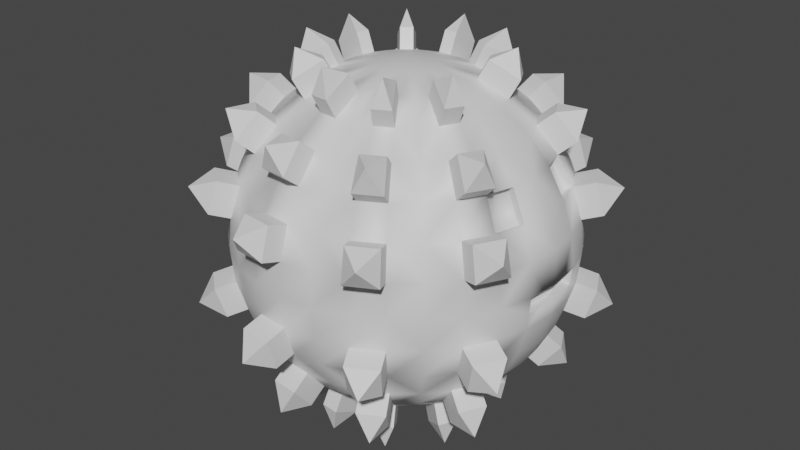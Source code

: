 # Source: ball_spike.blend  (saved by Blender 2.83.18; exported with 4.5.12 LTS)
import bpy
from mathutils import Matrix  # noqa: F401  (used for matrix-valued properties, if any)

bpy.ops.wm.read_factory_settings(use_empty=True)
scene = bpy.context.scene
scene.name = 'Scene'

# ---- materials (node trees are filled in below, after node groups)
mat_main = bpy.data.materials.new('Main')
mat_main.use_transparent_shadow = False
mat_spike = bpy.data.materials.new('Spike')
mat_spike.use_transparent_shadow = False
mat_mouth = bpy.data.materials.new('Mouth')
mat_mouth.use_transparent_shadow = False
mat_eyes = bpy.data.materials.new('Eyes')
mat_eyes.use_transparent_shadow = False

# ---- material node trees
mat_main.use_nodes = True; mat_main.node_tree.nodes.clear()
_N = mat_main.node_tree.nodes; _L = mat_main.node_tree.links
n0 = _N.new('ShaderNodeBsdfPrincipled'); n0.name = 'Principled BSDF'; n0.location = (10, 300)
n0.distribution = 'GGX'
n0.subsurface_method = 'BURLEY'
n0.inputs[3].default_value = 1.45
n0.inputs[27].default_value = (0.0, 0.0, 0.0, 1.0)
n0.inputs[28].default_value = 1.0
n1 = _N.new('ShaderNodeOutputMaterial'); n1.name = 'Material Output'; n1.location = (300, 300)
_L.new(n0.outputs[0], n1.inputs[0])
n1.is_active_output = True
mat_spike.use_nodes = True; mat_spike.node_tree.nodes.clear()
_N = mat_spike.node_tree.nodes; _L = mat_spike.node_tree.links
n0 = _N.new('ShaderNodeBsdfPrincipled'); n0.name = 'Principled BSDF'; n0.location = (10, 300)
n0.distribution = 'GGX'
n0.subsurface_method = 'BURLEY'
n0.inputs[3].default_value = 1.45
n0.inputs[27].default_value = (0.0, 0.0, 0.0, 1.0)
n0.inputs[28].default_value = 1.0
n1 = _N.new('ShaderNodeOutputMaterial'); n1.name = 'Material Output'; n1.location = (300, 300)
_L.new(n0.outputs[0], n1.inputs[0])
n1.is_active_output = True
mat_mouth.use_nodes = True; mat_mouth.node_tree.nodes.clear()
_N = mat_mouth.node_tree.nodes; _L = mat_mouth.node_tree.links
n0 = _N.new('ShaderNodeBsdfPrincipled'); n0.name = 'Principled BSDF'; n0.location = (10, 300)
n0.distribution = 'GGX'
n0.subsurface_method = 'BURLEY'
n0.inputs[3].default_value = 1.45
n0.inputs[27].default_value = (0.0, 0.0, 0.0, 1.0)
n0.inputs[28].default_value = 1.0
n1 = _N.new('ShaderNodeOutputMaterial'); n1.name = 'Material Output'; n1.location = (300, 300)
_L.new(n0.outputs[0], n1.inputs[0])
n1.is_active_output = True
mat_eyes.use_nodes = True; mat_eyes.node_tree.nodes.clear()
_N = mat_eyes.node_tree.nodes; _L = mat_eyes.node_tree.links
n0 = _N.new('ShaderNodeBsdfPrincipled'); n0.name = 'Principled BSDF'; n0.location = (10, 300)
n0.distribution = 'GGX'
n0.subsurface_method = 'BURLEY'
n0.inputs[3].default_value = 1.45
n0.inputs[27].default_value = (0.0, 0.0, 0.0, 1.0)
n0.inputs[28].default_value = 1.0
n1 = _N.new('ShaderNodeOutputMaterial'); n1.name = 'Material Output'; n1.location = (300, 300)
_L.new(n0.outputs[0], n1.inputs[0])
n1.is_active_output = True

# ---- world
world_world = bpy.data.worlds.new('World'); scene.world = world_world
world_world.use_nodes = True; world_world.node_tree.nodes.clear()
_N = world_world.node_tree.nodes; _L = world_world.node_tree.links
n0 = _N.new('ShaderNodeOutputWorld'); n0.name = 'World Output'; n0.location = (300, 300)
n1 = _N.new('ShaderNodeBackground'); n1.name = 'Background'; n1.location = (10, 300)
n1.inputs[0].default_value = (0.05088, 0.05088, 0.05088, 1.0)
_L.new(n1.outputs[0], n0.inputs[0])
n0.is_active_output = True
world_world.color = (0.05088, 0.05088, 0.05088)
world_world.use_sun_shadow = False
world_world.sun_shadow_jitter_overblur = 0.0

# ---- meshes
me_sphere = bpy.data.meshes.new('Sphere')
me_sphere.from_pydata([(-0.3753, -0.9061, -0.1951), (-0.3827, -0.9239, 7.55e-08), (-0.3753, -0.9061, 0.1951), (-0.3536, -0.8536, 0.3827), (-0.3182, -0.7682, 0.5556), (-0.2706, -0.6533, 0.7071), (-0.2126, -0.5133, 0.8315), (-0.1464, -0.3536, 0.9239), (-0.07466, -0.1802, 0.9808), (-0.03806, -0.1913, 0.9808), (-0.08044, -0.4341, 1.034), (-0.1142, -0.6036, 0.9414), (-0.1474, -0.7897, 0.786), (-0.1717, -0.9116, 0.6345), (-0.1919, -1.025, 0.4187), (-0.203, -1.081, 0.2311), (-0.1951, -0.9808, 7.55e-08), (-0.203, -1.081, -0.2311), (-0.1919, -1.025, -0.4187), (-0.1717, -0.9116, -0.6345), (-0.1474, -0.7897, -0.786), (-0.1142, -0.6036, -0.9414), (-0.08044, -0.4341, -1.034), (-0.03806, -0.1913, -0.9808), (3.964e-09, -0.1951, -0.9808), (-0.005786, -0.4414, -1.034), (-0.005786, -0.6143, -0.9414), (-0.00947, -0.8033, -0.786), (-0.009471, -0.9276, -0.6345), (-0.01171, -1.043, -0.4187), (-0.01171, -1.1, -0.2311), (-1.003e-07, -1.0, 7.55e-08), (-0.01171, -1.1, 0.2311), (-0.01171, -1.043, 0.4187), (-0.009471, -0.9276, 0.6345), (-0.00947, -0.8033, 0.786), (-0.005786, -0.6143, 0.9414), (-0.005786, -0.4414, 1.034), (-7.212e-09, -0.1951, 0.9808), (0.03806, -0.1913, 0.9808), (0.07466, -0.3753, 0.9239), (0.1084, -0.5449, 0.8315), (0.1379, -0.6935, 0.7071), (0.1622, -0.8155, 0.5556), (0.1802, -0.9061, 0.3827), (0.1913, -0.9619, 0.1951), (0.1951, -0.9808, 7.55e-08), (0.1913, -0.9619, -0.1951), (0.1802, -0.9061, -0.3827), (0.1622, -0.8155, -0.5556), (0.1379, -0.6935, -0.7071), (0.1084, -0.5449, -0.8315), (0.07466, -0.3753, -0.9239), (0.03806, -0.1913, -0.9808), (0.07466, -0.1802, -0.9808), (0.1743, -0.4056, -1.034), (0.2404, -0.5653, -0.9414), (0.3161, -0.7385, -0.786), (0.3637, -0.8534, -0.6345), (0.4099, -0.9589, -0.4187), (0.4316, -1.011, -0.2311), (0.3827, -0.9239, 7.55e-08), (0.4316, -1.011, 0.2311), (0.4099, -0.9589, 0.4187), (0.3637, -0.8534, 0.6345), (0.3161, -0.7385, 0.786), (0.2404, -0.5653, 0.9414), (0.1743, -0.4056, 1.034), (0.07466, -0.1802, 0.9808), (0.1084, -0.1622, 0.9808), (0.2404, -0.3702, 1.034), (0.3365, -0.514, 0.9414), (0.4384, -0.6731, 0.786), (0.5075, -0.7766, 0.6345), (0.5696, -0.8735, 0.4187), (0.6012, -0.9208, 0.2311), (0.5556, -0.8315, 7.55e-08), (0.6012, -0.9208, -0.2311), (0.5696, -0.8735, -0.4187), (0.5075, -0.7766, -0.6345), (0.4384, -0.6731, -0.786), (0.3365, -0.514, -0.9414), (0.2404, -0.3702, -1.034), (0.1084, -0.1622, -0.9808), (0.1379, -0.138, -0.9808), (0.2706, -0.2706, -0.9239), (0.3928, -0.3928, -0.8315), (0.5, -0.5, -0.7071), (0.5879, -0.5879, -0.5556), (0.6533, -0.6533, -0.3827), (0.6935, -0.6935, -0.1951), (0.7071, -0.7071, 7.55e-08), (0.6935, -0.6935, 0.1951), (0.6533, -0.6533, 0.3827), (0.5879, -0.5879, 0.5556), (0.5, -0.5, 0.7071), (0.3928, -0.3928, 0.8315), (0.2706, -0.2706, 0.9239), (0.1379, -0.138, 0.9808), (0.1622, -0.1084, 0.9808), (0.3702, -0.2404, 1.034), (0.514, -0.3365, 0.9414), (0.6731, -0.4384, 0.786), (0.7766, -0.5075, 0.6345), (0.8735, -0.5696, 0.4187), (0.9208, -0.6012, 0.2311), (0.8315, -0.5556, 7.55e-08), (0.9208, -0.6012, -0.2311), (0.8735, -0.5696, -0.4187), (0.7766, -0.5075, -0.6345), (0.6731, -0.4384, -0.786), (0.514, -0.3365, -0.9414), (0.3702, -0.2404, -1.034), (0.1622, -0.1084, -0.9808), (0.1802, -0.07466, -0.9808), (0.4056, -0.1743, -1.034), (0.5653, -0.2404, -0.9414), (0.7385, -0.3161, -0.786), (0.8534, -0.3637, -0.6345), (0.9589, -0.4099, -0.4187), (1.011, -0.4316, -0.2311), (0.9239, -0.3827, 7.55e-08), (1.011, -0.4316, 0.2311), (0.9589, -0.4099, 0.4187), (0.8534, -0.3637, 0.6345), (0.7385, -0.3161, 0.786), (0.5653, -0.2404, 0.9414), (0.4056, -0.1743, 1.034), (0.1802, -0.07466, 0.9808), (0.1913, -0.03806, 0.9808), (0.3753, -0.07466, 0.9239), (0.5449, -0.1084, 0.8315), (0.6935, -0.138, 0.7071), (0.8155, -0.1622, 0.5556), (0.9061, -0.1802, 0.3827), (0.9619, -0.1913, 0.1951), (0.9808, -0.1951, 7.55e-08), (0.9619, -0.1913, -0.1951), (0.9061, -0.1802, -0.3827), (0.8155, -0.1622, -0.5556), (0.6935, -0.138, -0.7071), (0.5449, -0.1084, -0.8315), (0.3753, -0.07466, -0.9239), (0.1913, -0.03806, -0.9808), (0.1951, -3.08e-07, -0.9808), (0.3827, -3.043e-07, -0.9239), (0.5556, -3.415e-07, -0.8315), (0.7071, -3.192e-07, -0.7071), (0.8315, -3.341e-07, -0.5556), (0.9239, -2.298e-07, -0.3827), (0.9808, -3.937e-07, -0.1951), (1.0, -3.788e-07, 7.55e-08), (0.9808, -3.937e-07, 0.1951), (0.9239, -2.745e-07, 0.3827), (0.8315, -3.341e-07, 0.5556), (0.7071, -3.192e-07, 0.7071), (0.5556, -3.117e-07, 0.8315), (0.3827, -3.192e-07, 0.9239), (0.1951, -3.266e-07, 0.9808), (-0.2126, -0.5133, -0.8315), (-0.07466, -0.1802, -0.9808), (-0.3536, -0.8536, -0.3827), (-0.2706, -0.6533, -0.7071), (-0.3182, -0.7682, -0.5556), (-0.1464, -0.3536, -0.9239), (-0.6207, -0.9078, -0.2311), (-0.5556, -0.8315, 7.55e-08), (-0.6207, -0.9078, 0.2311), (-0.589, -0.8605, 0.4187), (-0.5232, -0.766, 0.6345), (-0.4541, -0.6626, 0.786), (-0.3461, -0.5076, 0.9414), (-0.2501, -0.3638, 1.034), (-0.1084, -0.1622, 0.9808), (-0.3461, -0.5076, -0.9414), (-0.1084, -0.1622, -0.9808), (-0.589, -0.8605, -0.4187), (-0.4541, -0.6626, -0.786), (-0.5232, -0.766, -0.6345), (-0.2501, -0.3638, -1.034), (-0.7693, -0.7858, -0.2311), (-0.7071, -0.7071, 7.55e-08), (-0.7693, -0.7858, 0.2311), (-0.729, -0.7456, 0.4187), (-0.6492, -0.6626, 0.6345), (-0.5613, -0.5747, 0.786), (-0.4303, -0.4385, 0.9414), (-0.308, -0.3162, 1.034), (-0.1379, -0.138, 0.9808), (-0.4303, -0.4385, -0.9414), (-0.1379, -0.1379, -0.9808), (-0.729, -0.7456, -0.4187), (-0.5613, -0.5747, -0.786), (-0.6492, -0.6626, -0.6345), (-0.308, -0.3162, -1.034), (-0.8155, -0.5449, -0.1951), (-0.8315, -0.5556, 7.55e-08), (-0.8155, -0.5449, 0.1951), (-0.7682, -0.5133, 0.3827), (-0.6913, -0.4619, 0.5556), (-0.5879, -0.3928, 0.7071), (-0.4619, -0.3087, 0.8315), (-0.3182, -0.2126, 0.9239), (-0.1622, -0.1084, 0.9808), (-0.4619, -0.3087, -0.8315), (-0.1622, -0.1084, -0.9808), (-0.7682, -0.5133, -0.3827), (-0.5879, -0.3928, -0.7071), (-0.6913, -0.4619, -0.5556), (-0.3182, -0.2126, -0.9239), (-1.02, -0.41, -0.2311), (-0.9239, -0.3827, 7.55e-08), (-1.02, -0.41, 0.2311), (-0.9678, -0.3882, 0.4187), (-0.8606, -0.3462, 0.6345), (-0.7457, -0.2986, 0.786), (-0.5698, -0.2297, 0.9414), (-0.41, -0.1636, 1.034), (-0.1802, -0.07466, 0.9808), (-3.01e-07, -4.505e-07, 1.0), (-0.5698, -0.2297, -0.9414), (-0.1802, -0.07466, -0.9808), (-0.9678, -0.3882, -0.4187), (-0.7457, -0.2986, -0.786), (-0.8606, -0.3462, -0.6345), (-0.41, -0.1636, -1.034), (-1.076, -0.226, -0.2311), (-0.9808, -0.1951, 7.55e-08), (-1.076, -0.226, 0.2311), (-1.02, -0.2149, 0.4187), (-0.908, -0.1903, 0.6345), (-0.786, -0.166, 0.786), (-0.6014, -0.1255, 0.9414), (-0.4318, -0.09179, 1.034), (-0.1913, -0.03806, 0.9808), (-0.6014, -0.1255, -0.9414), (-0.1913, -0.03806, -0.9808), (-1.02, -0.2149, -0.4187), (-0.786, -0.166, -0.786), (-0.908, -0.1903, -0.6345), (-0.4318, -0.09179, -1.034), (-0.9808, -9.567e-08, -0.1951), (-1.0, -1.404e-07, 7.55e-08), (-0.9808, -9.567e-08, 0.1951), (-0.9239, -3.192e-07, 0.3827), (-0.8315, -1.404e-07, 0.5556), (-0.7071, -1.851e-07, 0.7071), (-0.5556, -2.819e-07, 0.8315), (-0.3827, -2.819e-07, 0.9239), (-0.1951, -3.117e-07, 0.9808), (-0.5556, -2.596e-07, -0.8315), (-0.1951, -3.155e-07, -0.9808), (-0.9239, -3.192e-07, -0.3827), (-0.7071, -1.851e-07, -0.7071), (-0.8315, -1.404e-07, -0.5556), (-0.3827, -2.521e-07, -0.9239), (0.0, -3.258e-07, -1.0), (0.5161, -0.2758, 1.098), (0.2758, -0.5161, 1.098), (-0.05736, -0.5823, 1.098), (-0.3712, -0.4523, 1.098), (-0.56, -0.1699, 1.098), (0.8459, -0.4522, 0.7895), (0.5161, -0.2758, -1.098), (0.8459, -0.4522, -0.7895), (0.2758, -0.5161, -1.098), (-0.05736, -0.5823, -1.098), (-0.3712, -0.4523, -1.098), (-0.56, -0.1699, -1.098), (0.4522, -0.8459, -0.7895), (-0.09402, -0.9546, -0.7895), (-0.6085, -0.7415, -0.7895), (-0.9179, -0.2784, -0.7895), (0.4522, -0.8459, 0.7895), (-0.09402, -0.9546, 0.7895), (-0.6085, -0.7415, 0.7895), (-0.9179, -0.2784, 0.7895), (-1.136, -0.3446, 0.3611), (-1.136, -0.3446, -0.3611), (-0.7531, -0.9176, -0.3611), (-0.7531, -0.9176, 0.3611), (-0.1164, -1.181, 0.3611), (-0.1164, -1.181, -0.3611), (0.5596, -1.047, -0.3611), (0.5596, -1.047, 0.3611), (1.047, -0.5596, 0.3611), (1.047, -0.5596, -0.3611), (-0.4619, -0.6913, -0.5556), (-0.3928, -0.5879, -0.7071), (-0.3087, -0.4619, -0.8315), (-0.2126, -0.3182, -0.9239), (6.357e-08, -0.9239, -0.3827), (-0.1802, -0.9061, -0.3827), (2.632e-08, -0.5556, 0.8315), (-0.1084, -0.5449, 0.8315), (-8.544e-08, -0.8315, -0.5556), (-0.1622, -0.8155, -0.5556), (-2.584e-08, -0.7071, 0.7071), (-0.1379, -0.6935, 0.7071), (-2.584e-08, -0.7071, -0.7071), (-0.1379, -0.6935, -0.7071), (-8.544e-08, -0.8315, 0.5556), (-0.1622, -0.8155, 0.5556), (-1.094e-08, -0.5556, -0.8315), (-0.1084, -0.5449, -0.8315), (6.357e-08, -0.9239, 0.3827), (-0.1802, -0.9061, 0.3827), (3.964e-09, -0.3827, -0.9239), (-0.07466, -0.3753, -0.9239), (-8.544e-08, -0.9808, 0.1951), (-0.1913, -0.9619, 0.1951), (-0.1913, -0.9619, -0.1951), (-8.544e-08, -0.9808, -0.1951), (-0.07466, -0.3753, 0.9239), (4.122e-08, -0.3827, 0.9239), (-0.3928, -0.5879, 0.7071), (-0.4619, -0.6913, 0.5556), (0.2126, -0.5133, 0.8315), (0.3087, -0.4619, 0.8315), (0.3536, -0.8536, -0.3827), (0.5133, -0.7682, -0.3827), (0.1464, -0.3536, 0.9239), (0.2126, -0.3182, 0.9239), (0.3753, -0.9061, -0.1951), (0.5449, -0.8155, -0.1951), (0.3753, -0.9061, 0.1951), (0.5449, -0.8155, 0.1951), (0.1464, -0.3536, -0.9239), (0.2126, -0.3182, -0.9239), (0.3536, -0.8536, 0.3827), (0.5133, -0.7682, 0.3827), (0.2126, -0.5133, -0.8315), (0.3087, -0.4619, -0.8315), (0.3928, -0.5879, 0.7071), (0.2706, -0.6533, 0.7071), (0.3182, -0.7682, 0.5556), (0.4619, -0.6913, 0.5556), (0.4619, -0.6913, -0.5556), (0.3182, -0.7682, -0.5556), (0.2706, -0.6533, -0.7071), (0.3928, -0.5879, -0.7071), (0.9061, -0.3753, -0.1951), (0.8155, -0.5449, -0.1951), (0.3536, -0.1464, 0.9239), (0.3182, -0.2126, 0.9239), (0.8536, -0.3536, -0.3827), (0.7682, -0.5133, -0.3827), (0.5133, -0.2126, 0.8315), (0.4619, -0.3087, 0.8315), (0.7682, -0.3182, -0.5556), (0.6913, -0.4619, -0.5556), (0.6533, -0.2706, 0.7071), (0.5879, -0.3928, 0.7071), (0.6533, -0.2706, -0.7071), (0.5879, -0.3928, -0.7071), (0.7682, -0.3182, 0.5556), (0.6913, -0.4619, 0.5556), (0.5133, -0.2126, -0.8315), (0.4619, -0.3087, -0.8315), (0.8536, -0.3536, 0.3827), (0.7682, -0.5133, 0.3827), (0.3536, -0.1464, -0.9239), (0.3182, -0.2126, -0.9239), (0.9061, -0.3753, 0.1951), (0.8155, -0.5449, 0.1951), (-0.5449, -0.8155, -0.1951), (-0.5133, -0.7682, -0.3827), (-0.5133, -0.7682, 0.3827), (-0.5449, -0.8155, 0.1951), (-0.2126, -0.3182, 0.9239), (-0.3087, -0.4619, 0.8315), (-0.5879, -0.5879, -0.5556), (-0.5, -0.5, -0.7071), (-0.3928, -0.3928, -0.8315), (-0.2706, -0.2706, -0.9239), (-0.5, -0.5, 0.7071), (-0.5879, -0.5879, 0.5556), (-0.6935, -0.6935, -0.1951), (-0.6533, -0.6533, -0.3827), (-0.6533, -0.6533, 0.3827), (-0.6935, -0.6935, 0.1951), (-0.2706, -0.2706, 0.9239), (-0.3928, -0.3928, 0.8315), (-0.7682, -0.3182, -0.5556), (-0.6533, -0.2706, -0.7071), (-0.5133, -0.2126, -0.8315), (-0.3536, -0.1464, -0.9239), (-0.6533, -0.2706, 0.7071), (-0.7682, -0.3182, 0.5556), (-0.9061, -0.3753, -0.1951), (-0.8536, -0.3536, -0.3827), (-0.8536, -0.3536, 0.3827), (-0.9061, -0.3753, 0.1951), (-0.3536, -0.1464, 0.9239), (-0.5133, -0.2126, 0.8315), (-0.8155, -0.1622, -0.5556), (-0.6935, -0.1379, -0.7071), (-0.5449, -0.1084, -0.8315), (-0.3753, -0.07466, -0.9239), (-0.6935, -0.1379, 0.7071), (-0.8155, -0.1622, 0.5556), (-0.9619, -0.1913, -0.1951), (-0.9061, -0.1802, -0.3827), (-0.9061, -0.1802, 0.3827), (-0.9619, -0.1913, 0.1951), (-0.3753, -0.07466, 0.9239), (-0.5449, -0.1084, 0.8315), (0.7733, -0.1494, 0.5321), (0.7259, -0.3054, 0.5321), (0.8113, -0.3407, 0.3592), (0.8639, -0.1674, 0.3592), (0.9904, -0.09755, 7.55e-08), (0.9714, -0.09567, -0.1951), (0.9714, -0.1932, -0.09755), (0.9904, -3.862e-07, -0.09755), (0.9809, -0.09661, -0.09755), (0.9409, -0.09267, 0.004878), (0.9313, -0.1902, 0.004878), (0.9505, 0.0, 0.004878), (0.9218, -0.1883, -0.09267), (0.9409, 0.0, -0.09267), (0.9314, -0.09173, -0.09267)], [], [(1, 365, 0), (8, 369, 7), (256, 160, 175), (7, 370, 6), (0, 366, 161), (6, 315, 5), (163, 366, 287), (4, 315, 316), (163, 288, 162), (4, 367, 3), (159, 288, 289), (2, 367, 368), (302, 5, 4), (311, 161, 292), (159, 290, 164), (298, 6, 5), (311, 1, 0), (256, 23, 160), (313, 6, 294), (310, 1, 16), (23, 164, 160), (160, 290, 175), (9, 7, 313), (310, 3, 2), (308, 159, 164), (9, 219, 8), (300, 159, 304), (302, 3, 306), (296, 162, 300), (296, 161, 163), (29, 30, 282), (11, 36, 259), (295, 292, 296), (297, 294, 298), (19, 20, 270), (12, 13, 274), (299, 304, 303), (301, 306, 305), (21, 22, 266), (14, 15, 281), (307, 23, 24), (309, 16, 31), (38, 219, 9), (256, 24, 23), (31, 311, 312), (38, 313, 314), (49, 291, 295), (41, 314, 293), (47, 291, 48), (39, 314, 40), (46, 312, 47), (256, 53, 24), (39, 219, 38), (45, 31, 46), (53, 307, 24), (45, 305, 309), (51, 307, 52), (43, 305, 44), (51, 299, 303), (42, 301, 43), (49, 299, 50), (42, 293, 297), (68, 40, 321), (323, 48, 319), (321, 41, 317), (338, 48, 49), (317, 42, 334), (338, 50, 339), (334, 43, 335), (339, 51, 331), (335, 44, 329), (331, 52, 327), (325, 44, 45), (54, 52, 53), (325, 46, 61), (68, 219, 39), (256, 54, 53), (61, 47, 323), (318, 334, 333), (337, 319, 338), (70, 67, 258), (78, 77, 283), (69, 321, 322), (76, 323, 324), (256, 83, 54), (69, 219, 68), (326, 61, 76), (328, 54, 83), (74, 63, 284), (81, 56, 265), (336, 329, 330), (332, 339, 331), (72, 65, 273), (80, 79, 269), (90, 76, 324), (98, 322, 97), (90, 320, 89), (97, 318, 96), (88, 320, 337), (95, 318, 333), (88, 340, 87), (94, 333, 336), (86, 340, 332), (94, 330, 93), (86, 328, 85), (92, 330, 326), (84, 328, 83), (92, 76, 91), (98, 219, 69), (256, 84, 83), (350, 87, 354), (348, 95, 352), (346, 88, 350), (344, 96, 348), (342, 89, 346), (99, 97, 344), (106, 90, 342), (256, 113, 84), (99, 219, 98), (364, 91, 106), (113, 85, 84), (364, 93, 92), (358, 85, 362), (356, 93, 360), (358, 87, 86), (352, 94, 356), (128, 219, 99), (256, 114, 113), (341, 106, 342), (128, 344, 343), (119, 120, 286), (100, 101, 257), (349, 346, 350), (347, 352, 351), (110, 117, 264), (102, 103, 262), (357, 354, 358), (355, 360, 359), (112, 115, 263), (104, 105, 285), (361, 113, 114), (363, 106, 121), (132, 355, 133), (139, 353, 140), (131, 351, 132), (139, 345, 349), (131, 343, 347), (137, 345, 138), (129, 343, 130), (413, 121, 341), (256, 143, 114), (129, 219, 128), (135, 121, 136), (142, 114, 143), (135, 359, 363), (142, 357, 361), (133, 410, 134), (140, 357, 141), (144, 142, 143), (135, 136, 411), (158, 219, 129), (256, 144, 143), (411, 418, 151), (157, 129, 130), (412, 137, 138), (157, 131, 156), (148, 138, 139), (156, 132, 155), (148, 140, 147), (154, 132, 133), (146, 140, 141), (154, 134, 153), (146, 142, 145), (152, 134, 135), (8, 219, 173), (2, 166, 1), (179, 174, 267), (183, 182, 280), (166, 377, 365), (290, 190, 175), (316, 379, 367), (166, 380, 181), (256, 175, 190), (184, 169, 275), (180, 191, 279), (173, 219, 188), (315, 382, 375), (287, 378, 371), (177, 178, 271), (173, 381, 369), (288, 373, 289), (172, 187, 260), (374, 205, 190), (380, 198, 197), (256, 190, 205), (380, 196, 181), (375, 201, 200), (188, 219, 203), (181, 195, 377), (188, 202, 381), (376, 200, 199), (371, 207, 372), (381, 201, 382), (376, 198, 379), (372, 204, 373), (377, 206, 378), (374, 204, 209), (371, 206, 208), (199, 387, 388), (207, 383, 384), (202, 394, 201), (199, 391, 198), (207, 385, 204), (195, 390, 206), (209, 385, 386), (208, 390, 383), (205, 386, 221), (197, 391, 392), (256, 205, 221), (197, 211, 196), (200, 394, 387), (203, 219, 218), (196, 389, 195), (203, 393, 202), (229, 228, 277), (256, 221, 236), (392, 227, 211), (387, 406, 399), (218, 219, 234), (211, 401, 389), (393, 234, 405), (231, 230, 276), (238, 223, 272), (232, 216, 261), (388, 403, 391), (384, 397, 385), (210, 226, 278), (240, 225, 268), (383, 402, 395), (386, 236, 221), (395, 253, 396), (405, 247, 406), (400, 244, 403), (397, 253, 250), (401, 252, 402), (398, 250, 255), (395, 252, 254), (398, 251, 236), (404, 244, 243), (256, 236, 251), (404, 242, 227), (399, 247, 246), (234, 219, 249), (401, 242, 241), (405, 249, 248), (399, 245, 400), (126, 127, 257), (101, 126, 257), (127, 100, 257), (66, 71, 258), (67, 66, 258), (71, 70, 258), (10, 11, 259), (37, 10, 259), (36, 37, 259), (187, 186, 260), (171, 172, 260), (186, 171, 260), (216, 217, 261), (233, 232, 261), (217, 233, 261), (124, 125, 262), (103, 124, 262), (125, 102, 262), (116, 111, 263), (111, 112, 263), (115, 116, 263), (118, 109, 264), (109, 110, 264), (117, 118, 264), (55, 82, 265), (56, 55, 265), (82, 81, 265), (25, 26, 266), (22, 25, 266), (26, 21, 266), (174, 189, 267), (189, 194, 267), (194, 179, 267), (220, 235, 268), (235, 240, 268), (225, 220, 268), (79, 58, 269), (58, 57, 269), (57, 80, 269), (27, 28, 270), (20, 27, 270), (28, 19, 270), (178, 193, 271), (193, 192, 271), (192, 177, 271), (239, 238, 272), (223, 224, 272), (224, 239, 272), (65, 64, 273), (73, 72, 273), (64, 73, 273), (13, 34, 274), (35, 12, 274), (34, 35, 274), (185, 184, 275), (170, 185, 275), (169, 170, 275), (214, 215, 276), (215, 231, 276), (230, 214, 276), (213, 229, 277), (212, 213, 277), (228, 212, 277), (226, 237, 278), (222, 210, 278), (237, 222, 278), (176, 165, 279), (165, 180, 279), (191, 176, 279), (168, 183, 280), (167, 168, 280), (182, 167, 280), (15, 32, 281), (33, 14, 281), (32, 33, 281), (17, 18, 282), (30, 17, 282), (18, 29, 282), (60, 59, 283), (77, 60, 283), (59, 78, 283), (62, 75, 284), (75, 74, 284), (63, 62, 284), (123, 104, 285), (122, 123, 285), (105, 122, 285), (108, 119, 286), (120, 107, 286), (107, 108, 286), (177, 287, 178), (174, 290, 289), (29, 292, 291), (11, 293, 36), (28, 296, 19), (12, 297, 298), (20, 299, 27), (13, 301, 34), (26, 304, 21), (33, 306, 14), (22, 307, 25), (15, 309, 32), (17, 312, 311), (37, 313, 10), (11, 313, 294), (12, 302, 13), (170, 316, 315), (15, 306, 310), (17, 292, 18), (19, 300, 20), (21, 308, 22), (25, 303, 26), (27, 295, 28), (29, 312, 30), (32, 305, 33), (35, 301, 297), (36, 314, 37), (66, 318, 71), (59, 320, 78), (67, 322, 321), (60, 324, 323), (62, 326, 75), (55, 328, 82), (74, 329, 63), (81, 331, 56), (72, 334, 65), (73, 335, 336), (79, 338, 58), (80, 339, 340), (56, 327, 55), (57, 338, 339), (59, 323, 319), (63, 325, 62), (65, 335, 64), (67, 317, 66), (71, 322, 70), (73, 333, 72), (74, 326, 330), (78, 324, 77), (79, 340, 337), (82, 332, 81), (120, 342, 107), (127, 344, 100), (119, 346, 345), (101, 347, 126), (118, 350, 109), (125, 352, 102), (110, 353, 117), (103, 355, 124), (116, 358, 111), (123, 360, 104), (112, 361, 115), (122, 364, 363), (101, 344, 348), (103, 352, 356), (104, 364, 105), (107, 346, 108), (110, 350, 354), (111, 362, 112), (116, 361, 357), (117, 349, 118), (119, 341, 120), (122, 359, 123), (124, 351, 125), (126, 343, 127), (176, 365, 165), (168, 368, 367), (171, 369, 172), (192, 371, 372), (189, 374, 194), (184, 375, 376), (191, 377, 378), (183, 380, 182), (186, 381, 382), (194, 290, 179), (174, 373, 189), (182, 368, 167), (168, 379, 183), (180, 365, 377), (169, 376, 316), (170, 375, 185), (191, 366, 176), (171, 382, 370), (178, 371, 193), (192, 288, 177), (172, 381, 187), (223, 383, 224), (220, 386, 385), (215, 388, 387), (222, 389, 210), (213, 392, 391), (216, 393, 217), (239, 396, 238), (235, 398, 240), (230, 399, 400), (226, 402, 237), (228, 403, 404), (232, 405, 406), (212, 404, 392), (213, 403, 229), (215, 399, 231), (216, 406, 394), (210, 401, 226), (217, 405, 233), (230, 388, 214), (223, 396, 384), (239, 383, 395), (235, 385, 397), (222, 402, 390), (240, 386, 225), (407, 409, 410), (359, 408, 355), (133, 408, 407), (134, 409, 359), (415, 137, 412), (150, 415, 412), (136, 419, 417), (416, 419, 421), (420, 416, 421), (415, 420, 421), (136, 416, 411), (415, 419, 413), (1, 166, 365), (8, 173, 369), (7, 369, 370), (0, 365, 366), (6, 370, 315), (163, 161, 366), (4, 5, 315), (163, 287, 288), (4, 316, 367), (159, 162, 288), (2, 3, 367), (302, 298, 5), (311, 0, 161), (159, 289, 290), (298, 294, 6), (311, 16, 1), (313, 7, 6), (310, 2, 1), (23, 308, 164), (160, 164, 290), (9, 8, 7), (310, 306, 3), (308, 304, 159), (300, 162, 159), (302, 4, 3), (296, 163, 162), (296, 292, 161), (295, 291, 292), (297, 293, 294), (299, 300, 304), (301, 302, 306), (307, 308, 23), (309, 310, 16), (31, 16, 311), (38, 9, 313), (49, 48, 291), (41, 40, 314), (47, 312, 291), (39, 38, 314), (46, 31, 312), (45, 309, 31), (53, 52, 307), (45, 44, 305), (51, 303, 307), (43, 301, 305), (51, 50, 299), (42, 297, 301), (49, 295, 299), (42, 41, 293), (68, 39, 40), (323, 47, 48), (321, 40, 41), (338, 319, 48), (317, 41, 42), (338, 49, 50), (334, 42, 43), (339, 50, 51), (335, 43, 44), (331, 51, 52), (325, 329, 44), (54, 327, 52), (325, 45, 46), (61, 46, 47), (318, 317, 334), (337, 320, 319), (69, 68, 321), (76, 61, 323), (326, 325, 61), (328, 327, 54), (336, 335, 329), (332, 340, 339), (90, 91, 76), (98, 69, 322), (90, 324, 320), (97, 322, 318), (88, 89, 320), (95, 96, 318), (88, 337, 340), (94, 95, 333), (86, 87, 340), (94, 336, 330), (86, 332, 328), (92, 93, 330), (84, 85, 328), (92, 326, 76), (350, 88, 87), (348, 96, 95), (346, 89, 88), (344, 97, 96), (342, 90, 89), (99, 98, 97), (106, 91, 90), (364, 92, 91), (113, 362, 85), (364, 360, 93), (358, 86, 85), (356, 94, 93), (358, 354, 87), (352, 95, 94), (341, 121, 106), (128, 99, 344), (349, 345, 346), (347, 348, 352), (357, 353, 354), (355, 356, 360), (361, 362, 113), (363, 364, 106), (132, 351, 355), (139, 349, 353), (131, 347, 351), (139, 138, 345), (131, 130, 343), (137, 341, 345), (129, 128, 343), (341, 137, 413), (413, 136, 121), (135, 363, 121), (142, 361, 114), (135, 134, 359), (142, 141, 357), (133, 407, 410), (140, 353, 357), (144, 145, 142), (411, 151, 152), (152, 135, 411), (411, 416, 418), (157, 158, 129), (138, 149, 412), (149, 150, 412), (157, 130, 131), (148, 149, 138), (156, 131, 132), (148, 139, 140), (154, 155, 132), (146, 147, 140), (154, 133, 134), (146, 141, 142), (152, 153, 134), (2, 368, 166), (166, 181, 377), (290, 374, 190), (316, 376, 379), (166, 368, 380), (315, 370, 382), (287, 366, 378), (173, 188, 381), (288, 372, 373), (374, 209, 205), (380, 379, 198), (380, 197, 196), (375, 382, 201), (181, 196, 195), (188, 203, 202), (376, 375, 200), (371, 208, 207), (381, 202, 201), (376, 199, 198), (372, 207, 204), (377, 195, 206), (374, 373, 204), (371, 378, 206), (199, 200, 387), (207, 208, 383), (202, 393, 394), (199, 388, 391), (207, 384, 385), (195, 389, 390), (209, 204, 385), (208, 206, 390), (205, 209, 386), (197, 198, 391), (197, 392, 211), (200, 201, 394), (196, 211, 389), (203, 218, 393), (392, 404, 227), (387, 394, 406), (211, 227, 401), (393, 218, 234), (388, 400, 403), (384, 396, 397), (383, 390, 402), (386, 398, 236), (395, 254, 253), (405, 248, 247), (400, 245, 244), (397, 396, 253), (401, 241, 252), (398, 397, 250), (395, 402, 252), (398, 255, 251), (404, 403, 244), (404, 243, 242), (399, 406, 247), (401, 227, 242), (405, 234, 249), (399, 246, 245), (177, 288, 287), (174, 179, 290), (29, 18, 292), (11, 294, 293), (28, 295, 296), (12, 35, 297), (20, 300, 299), (13, 302, 301), (26, 303, 304), (33, 305, 306), (22, 308, 307), (15, 310, 309), (17, 30, 312), (37, 314, 313), (11, 10, 313), (12, 298, 302), (170, 169, 316), (15, 14, 306), (17, 311, 292), (19, 296, 300), (21, 304, 308), (25, 307, 303), (27, 299, 295), (29, 291, 312), (32, 309, 305), (35, 34, 301), (36, 293, 314), (66, 317, 318), (59, 319, 320), (67, 70, 322), (60, 77, 324), (62, 325, 326), (55, 327, 328), (74, 330, 329), (81, 332, 331), (72, 333, 334), (73, 64, 335), (79, 337, 338), (80, 57, 339), (56, 331, 327), (57, 58, 338), (59, 60, 323), (63, 329, 325), (65, 334, 335), (67, 321, 317), (71, 318, 322), (73, 336, 333), (74, 75, 326), (78, 320, 324), (79, 80, 340), (82, 328, 332), (120, 341, 342), (127, 343, 344), (119, 108, 346), (101, 348, 347), (118, 349, 350), (125, 351, 352), (110, 354, 353), (103, 356, 355), (116, 357, 358), (123, 359, 360), (112, 362, 361), (122, 105, 364), (101, 100, 344), (103, 102, 352), (104, 360, 364), (107, 342, 346), (110, 109, 350), (111, 358, 362), (116, 115, 361), (117, 353, 349), (119, 345, 341), (122, 363, 359), (124, 355, 351), (126, 347, 343), (176, 366, 365), (168, 167, 368), (171, 370, 369), (192, 193, 371), (189, 373, 374), (184, 185, 375), (191, 180, 377), (183, 379, 380), (186, 187, 381), (194, 374, 290), (174, 289, 373), (182, 380, 368), (168, 367, 379), (180, 165, 365), (169, 184, 376), (170, 315, 375), (191, 378, 366), (171, 186, 382), (178, 287, 371), (192, 372, 288), (172, 369, 381), (223, 384, 383), (220, 225, 386), (215, 214, 388), (222, 390, 389), (213, 212, 392), (216, 394, 393), (239, 395, 396), (235, 397, 398), (230, 231, 399), (226, 401, 402), (228, 229, 403), (232, 233, 405), (212, 228, 404), (213, 391, 403), (215, 387, 399), (216, 232, 406), (210, 389, 401), (217, 393, 405), (230, 400, 388), (223, 238, 396), (239, 224, 383), (235, 220, 385), (222, 237, 402), (240, 398, 386), (407, 408, 409), (359, 409, 408), (133, 355, 408), (134, 410, 409), (415, 413, 137), (150, 414, 415), (136, 413, 419), (416, 417, 419), (420, 418, 416), (415, 414, 420), (136, 417, 416), (415, 421, 419)])
me_sphere.polygons.foreach_set('use_smooth', [1, 1, 1, 1, 1, 1, 1, 1, 1, 1, 1, 1, 1, 1, 1, 1, 1, 1, 1, 1, 1, 1, 1, 1, 1, 1, 1, 1, 1, 1, 0, 0, 1, 1, 0, 0, 1, 1, 0, 0, 1, 1, 1, 1, 1, 1, 1, 1, 1, 1, 1, 1, 1, 1, 1, 1, 1, 1, 1, 1, 1, 1, 1, 1, 1, 1, 1, 1, 1, 1, 1, 1, 1, 1, 1, 1, 1, 1, 1, 1, 0, 0, 1, 1, 1, 1, 1, 1, 0, 0, 1, 1, 0, 0, 1, 1, 1, 1, 1, 1, 1, 1, 1, 1, 1, 1, 1, 1, 1, 1, 1, 1, 1, 1, 1, 1, 1, 1, 1, 1, 1, 1, 1, 1, 1, 1, 1, 1, 1, 1, 0, 0, 1, 1, 0, 0, 1, 1, 0, 0, 1, 1, 1, 1, 1, 1, 1, 1, 1, 1, 1, 1, 1, 1, 1, 1, 0, 1, 1, 1, 1, 1, 0, 1, 1, 1, 1, 1, 1, 1, 1, 1, 1, 1, 1, 1, 0, 0, 1, 1, 1, 1, 1, 0, 0, 1, 1, 1, 0, 1, 1, 0, 1, 1, 1, 1, 1, 1, 1, 1, 1, 1, 1, 1, 1, 1, 1, 1, 1, 1, 1, 1, 1, 1, 1, 1, 1, 1, 1, 1, 1, 1, 1, 1, 0, 1, 1, 1, 1, 1, 1, 0, 0, 0, 1, 1, 0, 0, 1, 1, 1, 1, 1, 1, 1, 1, 1, 1, 1, 1, 1, 1, 1, 1, 1, 1, 0, 0, 0, 0, 0, 0, 0, 0, 0, 0, 0, 0, 0, 0, 0, 0, 0, 0, 0, 0, 0, 0, 0, 0, 0, 0, 0, 0, 0, 0, 0, 0, 0, 0, 0, 0, 0, 0, 0, 0, 0, 0, 0, 0, 0, 0, 0, 0, 0, 0, 0, 0, 0, 0, 0, 0, 0, 0, 0, 0, 0, 0, 0, 0, 0, 0, 0, 0, 0, 0, 0, 0, 0, 0, 0, 0, 0, 0, 0, 0, 0, 0, 0, 0, 0, 0, 0, 0, 0, 0, 0, 0, 0, 0, 0, 0, 0, 0, 0, 0, 0, 0, 0, 0, 0, 0, 0, 0, 0, 0, 0, 0, 0, 0, 0, 0, 0, 0, 0, 0, 0, 0, 0, 0, 0, 0, 0, 0, 0, 0, 0, 0, 0, 0, 0, 0, 0, 0, 0, 0, 0, 0, 0, 0, 0, 0, 0, 0, 0, 0, 0, 0, 0, 0, 0, 0, 0, 0, 0, 0, 0, 0, 0, 0, 0, 0, 0, 0, 0, 0, 0, 0, 0, 0, 0, 0, 0, 0, 0, 0, 0, 0, 0, 0, 0, 0, 0, 0, 0, 0, 0, 0, 0, 0, 0, 0, 0, 0, 0, 0, 0, 0, 0, 0, 0, 0, 0, 0, 0, 0, 1, 0, 0, 0, 1, 1, 0, 1, 1, 0, 0, 0, 1, 1, 1, 1, 1, 1, 1, 1, 1, 1, 1, 1, 1, 1, 1, 1, 1, 1, 1, 1, 1, 1, 1, 1, 1, 1, 1, 1, 1, 1, 1, 1, 1, 1, 1, 1, 1, 1, 1, 1, 1, 1, 1, 1, 1, 1, 1, 1, 1, 1, 1, 1, 1, 1, 1, 1, 1, 1, 1, 1, 1, 1, 1, 1, 1, 1, 1, 1, 1, 1, 1, 1, 1, 1, 1, 1, 1, 1, 1, 1, 1, 1, 1, 1, 1, 1, 1, 1, 1, 1, 1, 1, 1, 1, 1, 1, 1, 1, 1, 1, 1, 1, 1, 1, 1, 1, 1, 1, 1, 1, 1, 1, 1, 1, 1, 1, 1, 1, 1, 1, 0, 1, 1, 1, 1, 0, 1, 1, 1, 1, 1, 1, 1, 1, 1, 1, 1, 1, 1, 1, 1, 1, 1, 1, 1, 1, 1, 1, 1, 1, 1, 1, 1, 1, 1, 1, 1, 1, 1, 1, 1, 1, 1, 1, 1, 1, 1, 1, 1, 1, 1, 1, 1, 1, 1, 1, 1, 1, 1, 1, 1, 1, 1, 1, 1, 1, 1, 1, 1, 1, 1, 1, 1, 1, 1, 1, 1, 0, 0, 0, 0, 0, 0, 0, 0, 0, 0, 0, 0, 0, 0, 0, 0, 0, 0, 0, 0, 0, 0, 0, 0, 0, 0, 0, 0, 0, 0, 0, 0, 0, 0, 0, 0, 0, 0, 0, 0, 0, 0, 0, 0, 0, 0, 0, 0, 0, 0, 0, 0, 0, 0, 0, 0, 0, 0, 0, 0, 0, 0, 0, 0, 0, 0, 0, 0, 0, 0, 0, 0, 0, 0, 0, 0, 0, 0, 0, 0, 0, 0, 0, 0, 0, 0, 0, 0, 0, 0, 0, 0, 0, 0, 0, 0, 0, 0, 0, 0, 0, 0, 0, 0, 0, 0, 0, 0, 0, 0, 0, 0, 0, 0, 0, 0, 0, 0, 0, 0, 1, 0, 0, 0, 1, 1, 0, 1, 1, 0, 0, 0])
me_sphere.polygons.foreach_set('material_index', [0, 0, 0, 0, 0, 0, 0, 0, 0, 0, 0, 0, 0, 0, 0, 0, 0, 0, 0, 0, 0, 0, 0, 0, 0, 0, 0, 0, 0, 0, 1, 1, 0, 0, 1, 1, 0, 0, 1, 1, 0, 0, 0, 0, 0, 0, 0, 0, 0, 0, 0, 0, 0, 0, 0, 0, 0, 0, 0, 0, 0, 0, 0, 0, 0, 0, 0, 0, 0, 0, 0, 0, 0, 0, 0, 0, 0, 0, 0, 0, 1, 1, 0, 0, 0, 0, 0, 0, 1, 1, 0, 0, 1, 1, 0, 0, 0, 0, 0, 0, 0, 0, 0, 0, 0, 0, 0, 0, 0, 0, 0, 0, 0, 0, 0, 0, 0, 0, 0, 0, 0, 0, 0, 0, 0, 0, 0, 0, 0, 0, 1, 1, 0, 0, 1, 1, 0, 0, 1, 1, 0, 0, 0, 0, 0, 0, 0, 0, 0, 0, 0, 0, 0, 0, 0, 0, 0, 0, 0, 0, 0, 0, 2, 0, 0, 0, 0, 0, 0, 0, 0, 0, 0, 0, 0, 0, 1, 1, 0, 0, 0, 0, 0, 1, 1, 0, 0, 0, 1, 0, 0, 1, 0, 0, 0, 0, 0, 0, 0, 0, 0, 0, 0, 0, 0, 0, 0, 0, 0, 0, 0, 0, 0, 0, 0, 0, 0, 0, 0, 0, 0, 0, 0, 0, 1, 0, 0, 0, 0, 0, 0, 1, 1, 1, 0, 0, 1, 1, 0, 0, 0, 0, 0, 0, 0, 0, 0, 0, 0, 0, 0, 0, 0, 0, 0, 0, 1, 1, 1, 1, 1, 1, 1, 1, 1, 1, 1, 1, 1, 1, 1, 1, 1, 1, 1, 1, 1, 1, 1, 1, 1, 1, 1, 1, 1, 1, 1, 1, 1, 1, 1, 1, 1, 1, 1, 1, 1, 1, 1, 1, 1, 1, 1, 1, 1, 1, 1, 1, 1, 1, 1, 1, 1, 1, 1, 1, 1, 1, 1, 1, 1, 1, 1, 1, 1, 1, 1, 1, 1, 1, 1, 1, 1, 1, 1, 1, 1, 1, 1, 1, 1, 1, 1, 1, 1, 1, 1, 1, 1, 1, 1, 1, 1, 1, 1, 1, 1, 1, 1, 1, 1, 1, 1, 1, 1, 1, 1, 1, 1, 1, 1, 1, 1, 1, 1, 1, 1, 1, 1, 1, 1, 1, 1, 1, 1, 1, 1, 1, 1, 1, 1, 1, 1, 1, 1, 1, 1, 1, 1, 1, 1, 1, 1, 1, 1, 1, 1, 1, 1, 1, 1, 1, 1, 1, 1, 1, 1, 1, 1, 1, 1, 1, 1, 1, 1, 1, 1, 1, 1, 1, 1, 1, 1, 1, 1, 1, 1, 1, 1, 1, 1, 1, 1, 1, 1, 1, 1, 1, 1, 1, 1, 1, 1, 1, 1, 1, 1, 1, 1, 1, 1, 1, 1, 1, 1, 1, 3, 0, 0, 0, 0, 0, 2, 2, 2, 2, 2, 2, 0, 0, 0, 0, 0, 0, 0, 0, 0, 0, 0, 0, 0, 0, 0, 0, 0, 0, 0, 0, 0, 0, 0, 0, 0, 0, 0, 0, 0, 0, 0, 0, 0, 0, 0, 0, 0, 0, 0, 0, 0, 0, 0, 0, 0, 0, 0, 0, 0, 0, 0, 0, 0, 0, 0, 0, 0, 0, 0, 0, 0, 0, 0, 0, 0, 0, 0, 0, 0, 0, 0, 0, 0, 0, 0, 0, 0, 0, 0, 0, 0, 0, 0, 0, 0, 0, 0, 0, 0, 0, 0, 0, 0, 0, 0, 0, 0, 0, 0, 0, 0, 0, 0, 0, 0, 0, 0, 0, 0, 0, 0, 0, 0, 0, 0, 0, 0, 0, 0, 0, 0, 0, 0, 0, 0, 2, 0, 0, 0, 0, 0, 0, 0, 0, 0, 0, 0, 0, 0, 0, 0, 0, 0, 0, 0, 0, 0, 0, 0, 0, 0, 0, 0, 0, 0, 0, 0, 0, 0, 0, 0, 0, 0, 0, 0, 0, 0, 0, 0, 0, 0, 0, 0, 0, 0, 0, 0, 0, 0, 0, 0, 0, 0, 0, 0, 0, 0, 0, 0, 0, 0, 0, 0, 0, 0, 0, 0, 1, 1, 1, 1, 1, 1, 1, 1, 1, 1, 1, 1, 1, 1, 1, 1, 1, 1, 1, 1, 1, 1, 1, 1, 1, 1, 1, 1, 1, 1, 1, 1, 1, 1, 1, 1, 1, 1, 1, 1, 1, 1, 1, 1, 1, 1, 1, 1, 1, 1, 1, 1, 1, 1, 1, 1, 1, 1, 1, 1, 1, 1, 1, 1, 1, 1, 1, 1, 1, 1, 1, 1, 1, 1, 1, 1, 1, 1, 1, 1, 1, 1, 1, 1, 1, 1, 1, 1, 1, 1, 1, 1, 1, 1, 1, 1, 1, 1, 1, 1, 1, 1, 1, 1, 1, 1, 1, 1, 1, 1, 1, 1, 1, 1, 1, 1, 1, 1, 1, 1, 3, 0, 0, 0, 0, 0, 2, 2, 2, 2, 2, 2])
_uv = me_sphere.uv_layers.new(name='UVMap')
_uv.uv.foreach_set('vector', [0.1875, 0.5, 0.1562, 0.4375, 0.1875, 0.4375, 0.1875, 0.9375, 0.1563, 0.875, 0.1875, 0.875, 0.1719, 0.0, 0.1875, 0.0625, 0.1563, 0.0625, 0.1875, 0.875, 0.1563, 0.8125, 0.1875, 0.8125, 0.1875, 0.4375, 0.1563, 0.375, 0.1875, 0.375, 0.1875, 0.8125, 0.1563, 0.75, 0.1875, 0.75, 0.1875, 0.3125, 0.1563, 0.375, 0.1562, 0.3125, 0.1875, 0.6875, 0.1563, 0.75, 0.1562, 0.6875, 0.1875, 0.3125, 0.1563, 0.25, 0.1875, 0.25, 0.1875, 0.6875, 0.1563, 0.625, 0.1875, 0.625, 0.1875, 0.1875, 0.1563, 0.25, 0.1563, 0.1875, 0.1875, 0.5625, 0.1563, 0.625, 0.1562, 0.5625, 0.2187, 0.6875, 0.1875, 0.75, 0.1875, 0.6875, 0.2187, 0.4375, 0.1875, 0.375, 0.2188, 0.375, 0.1875, 0.1875, 0.1563, 0.125, 0.1875, 0.125, 0.2187, 0.75, 0.1875, 0.8125, 0.1875, 0.75, 0.2187, 0.4375, 0.1875, 0.5, 0.1875, 0.4375, 0.2031, 0.0, 0.2188, 0.0625, 0.1875, 0.0625, 0.2188, 0.875, 0.1875, 0.8125, 0.2188, 0.8125, 0.2187, 0.5625, 0.1875, 0.5, 0.2187, 0.5, 0.2188, 0.0625, 0.1875, 0.125, 0.1875, 0.0625, 0.1875, 0.0625, 0.1563, 0.125, 0.1563, 0.0625, 0.2188, 0.9375, 0.1875, 0.875, 0.2188, 0.875, 0.2187, 0.5625, 0.1875, 0.625, 0.1875, 0.5625, 0.2188, 0.125, 0.1875, 0.1875, 0.1875, 0.125, 0.2188, 0.9375, 0.2031, 1.0, 0.1875, 0.9375, 0.2187, 0.25, 0.1875, 0.1875, 0.2188, 0.1875, 0.2187, 0.6875, 0.1875, 0.625, 0.2188, 0.625, 0.2187, 0.3125, 0.1875, 0.25, 0.2187, 0.25, 0.2187, 0.3125, 0.1875, 0.375, 0.1875, 0.3125, 0.25, 0.375, 0.25, 0.4375, 0.25, 0.375, 0.2188, 0.8125, 0.25, 0.8125, 0.2188, 0.8125, 0.25, 0.3125, 0.2188, 0.375, 0.2187, 0.3125, 0.25, 0.75, 0.2188, 0.8125, 0.2187, 0.75, 0.2187, 0.3125, 0.2187, 0.25, 0.2187, 0.3125, 0.2187, 0.75, 0.2187, 0.6875, 0.2187, 0.75, 0.25, 0.25, 0.2188, 0.1875, 0.25, 0.1875, 0.25, 0.6875, 0.2188, 0.625, 0.25, 0.625, 0.2188, 0.1875, 0.2188, 0.125, 0.2188, 0.1875, 0.2188, 0.625, 0.2187, 0.5625, 0.2188, 0.625, 0.25, 0.125, 0.2188, 0.0625, 0.25, 0.0625, 0.25, 0.5625, 0.2187, 0.5, 0.25, 0.5, 0.25, 0.9375, 0.2344, 1.0, 0.2188, 0.9375, 0.2344, 0.0, 0.25, 0.0625, 0.2188, 0.0625, 0.25, 0.5, 0.2187, 0.4375, 0.25, 0.4375, 0.25, 0.9375, 0.2188, 0.875, 0.25, 0.875, 0.2812, 0.3125, 0.25, 0.375, 0.25, 0.3125, 0.2812, 0.8125, 0.25, 0.875, 0.25, 0.8125, 0.2812, 0.4375, 0.25, 0.375, 0.2812, 0.375, 0.2812, 0.9375, 0.25, 0.875, 0.2812, 0.875, 0.2812, 0.5, 0.25, 0.4375, 0.2812, 0.4375, 0.2656, 0.0, 0.2812, 0.0625, 0.25, 0.0625, 0.2812, 0.9375, 0.2656, 1.0, 0.25, 0.9375, 0.2812, 0.5625, 0.25, 0.5, 0.2812, 0.5, 0.2812, 0.0625, 0.25, 0.125, 0.25, 0.0625, 0.2812, 0.5625, 0.25, 0.625, 0.25, 0.5625, 0.2812, 0.1875, 0.25, 0.125, 0.2812, 0.125, 0.2812, 0.6875, 0.25, 0.625, 0.2812, 0.625, 0.2812, 0.1875, 0.25, 0.25, 0.25, 0.1875, 0.2812, 0.75, 0.25, 0.6875, 0.2812, 0.6875, 0.2812, 0.3125, 0.25, 0.25, 0.2812, 0.25, 0.2812, 0.75, 0.25, 0.8125, 0.25, 0.75, 0.3125, 0.9375, 0.2812, 0.875, 0.3125, 0.875, 0.3125, 0.4375, 0.2812, 0.375, 0.3125, 0.375, 0.3125, 0.875, 0.2812, 0.8125, 0.3125, 0.8125, 0.3125, 0.3125, 0.2812, 0.375, 0.2812, 0.3125, 0.3125, 0.8125, 0.2812, 0.75, 0.3125, 0.75, 0.3125, 0.3125, 0.2812, 0.25, 0.3125, 0.25, 0.3125, 0.75, 0.2812, 0.6875, 0.3125, 0.6875, 0.3125, 0.25, 0.2812, 0.1875, 0.3125, 0.1875, 0.3125, 0.6875, 0.2812, 0.625, 0.3125, 0.625, 0.3125, 0.1875, 0.2812, 0.125, 0.3125, 0.125, 0.3125, 0.5625, 0.2812, 0.625, 0.2812, 0.5625, 0.3125, 0.0625, 0.2812, 0.125, 0.2812, 0.0625, 0.3125, 0.5625, 0.2812, 0.5, 0.3125, 0.5, 0.3125, 0.9375, 0.2969, 1.0, 0.2812, 0.9375, 0.2969, 0.0, 0.3125, 0.0625, 0.2812, 0.0625, 0.3125, 0.5, 0.2812, 0.4375, 0.3125, 0.4375, 0.3437, 0.8125, 0.3125, 0.75, 0.3437, 0.75, 0.3437, 0.3125, 0.3125, 0.375, 0.3125, 0.3125, 0.3437, 0.875, 0.3125, 0.875, 0.3437, 0.875, 0.3437, 0.375, 0.3437, 0.4375, 0.3437, 0.375, 0.3437, 0.9375, 0.3125, 0.875, 0.3437, 0.875, 0.3437, 0.5, 0.3125, 0.4375, 0.3437, 0.4375, 0.3281, 0.0, 0.3437, 0.0625, 0.3125, 0.0625, 0.3437, 0.9375, 0.3281, 1.0, 0.3125, 0.9375, 0.3437, 0.5625, 0.3125, 0.5, 0.3437, 0.5, 0.3437, 0.125, 0.3125, 0.0625, 0.3437, 0.0625, 0.3437, 0.625, 0.3125, 0.625, 0.3437, 0.625, 0.3437, 0.1875, 0.3125, 0.1875, 0.3437, 0.1875, 0.3437, 0.6875, 0.3125, 0.625, 0.3437, 0.625, 0.3437, 0.1875, 0.3125, 0.25, 0.3125, 0.1875, 0.3437, 0.75, 0.3125, 0.75, 0.3437, 0.75, 0.3437, 0.25, 0.3437, 0.3125, 0.3437, 0.25, 0.375, 0.4375, 0.3437, 0.5, 0.3437, 0.4375, 0.375, 0.9375, 0.3437, 0.875, 0.375, 0.875, 0.375, 0.4375, 0.3437, 0.375, 0.375, 0.375, 0.375, 0.875, 0.3437, 0.8125, 0.375, 0.8125, 0.375, 0.3125, 0.3437, 0.375, 0.3437, 0.3125, 0.375, 0.75, 0.3437, 0.8125, 0.3437, 0.75, 0.375, 0.3125, 0.3437, 0.25, 0.375, 0.25, 0.375, 0.6875, 0.3437, 0.75, 0.3437, 0.6875, 0.375, 0.1875, 0.3437, 0.25, 0.3437, 0.1875, 0.375, 0.6875, 0.3437, 0.625, 0.375, 0.625, 0.375, 0.1875, 0.3437, 0.125, 0.375, 0.125, 0.375, 0.5625, 0.3437, 0.625, 0.3437, 0.5625, 0.375, 0.0625, 0.3437, 0.125, 0.3437, 0.0625, 0.375, 0.5625, 0.3437, 0.5, 0.375, 0.5, 0.375, 0.9375, 0.3594, 1.0, 0.3437, 0.9375, 0.3594, 0.0, 0.375, 0.0625, 0.3437, 0.0625, 0.4062, 0.3125, 0.375, 0.25, 0.4062, 0.25, 0.4062, 0.8125, 0.375, 0.75, 0.4062, 0.75, 0.4062, 0.375, 0.375, 0.3125, 0.4062, 0.3125, 0.4062, 0.875, 0.375, 0.8125, 0.4062, 0.8125, 0.4062, 0.4375, 0.375, 0.375, 0.4062, 0.375, 0.4062, 0.9375, 0.375, 0.875, 0.4062, 0.875, 0.4062, 0.5, 0.375, 0.4375, 0.4062, 0.4375, 0.3906, 0.0, 0.4062, 0.0625, 0.375, 0.0625, 0.4062, 0.9375, 0.3906, 1.0, 0.375, 0.9375, 0.4062, 0.5625, 0.375, 0.5, 0.4062, 0.5, 0.4062, 0.0625, 0.375, 0.125, 0.375, 0.0625, 0.4062, 0.5625, 0.375, 0.625, 0.375, 0.5625, 0.4062, 0.1875, 0.375, 0.125, 0.4062, 0.125, 0.4062, 0.6875, 0.375, 0.625, 0.4062, 0.625, 0.4062, 0.1875, 0.375, 0.25, 0.375, 0.1875, 0.4062, 0.75, 0.375, 0.6875, 0.4062, 0.6875, 0.4375, 0.9375, 0.4219, 1.0, 0.4062, 0.9375, 0.4219, 0.0, 0.4375, 0.0625, 0.4062, 0.0625, 0.4375, 0.4375, 0.4062, 0.5, 0.4062, 0.4375, 0.4375, 0.9375, 0.4062, 0.875, 0.4375, 0.875, 0.4375, 0.375, 0.4375, 0.4375, 0.4375, 0.375, 0.4062, 0.875, 0.4062, 0.8125, 0.4062, 0.875, 0.4375, 0.3125, 0.4062, 0.375, 0.4062, 0.3125, 0.4375, 0.8125, 0.4062, 0.75, 0.4375, 0.75, 0.4062, 0.25, 0.4375, 0.25, 0.4062, 0.25, 0.4062, 0.75, 0.4062, 0.6875, 0.4062, 0.75, 0.4375, 0.1875, 0.4062, 0.25, 0.4062, 0.1875, 0.4375, 0.6875, 0.4062, 0.625, 0.4375, 0.625, 0.4062, 0.125, 0.4375, 0.125, 0.4062, 0.125, 0.4062, 0.625, 0.4062, 0.5625, 0.4062, 0.625, 0.4375, 0.125, 0.4062, 0.0625, 0.4375, 0.0625, 0.4375, 0.5625, 0.4062, 0.5, 0.4375, 0.5, 0.4687, 0.75, 0.4375, 0.6875, 0.4687, 0.6875, 0.4687, 0.3125, 0.4375, 0.25, 0.4687, 0.25, 0.4687, 0.8125, 0.4375, 0.75, 0.4687, 0.75, 0.4687, 0.3125, 0.4375, 0.375, 0.4375, 0.3125, 0.4687, 0.8125, 0.4375, 0.875, 0.4375, 0.8125, 0.4687, 0.4375, 0.4375, 0.375, 0.4687, 0.375, 0.4687, 0.9375, 0.4375, 0.875, 0.4687, 0.875, 0.4687, 0.4688, 0.4375, 0.5, 0.4375, 0.4375, 0.4531, 0.0, 0.4687, 0.0625, 0.4375, 0.0625, 0.4687, 0.9375, 0.4531, 1.0, 0.4375, 0.9375, 0.4687, 0.5625, 0.4375, 0.5, 0.4687, 0.5, 0.4687, 0.125, 0.4375, 0.0625, 0.4687, 0.0625, 0.4687, 0.5625, 0.4375, 0.625, 0.4375, 0.5625, 0.4687, 0.125, 0.4375, 0.1875, 0.4375, 0.125, 0.4687, 0.6875, 0.4687, 0.625, 0.4687, 0.625, 0.4687, 0.25, 0.4375, 0.1875, 0.4687, 0.1875, 0.5, 0.0625, 0.4687, 0.125, 0.4687, 0.0625, 0.4687, 0.5625, 0.4687, 0.5, 0.4844, 0.5, 0.5, 0.9375, 0.4844, 1.0, 0.4687, 0.9375, 0.4844, 0.0, 0.5, 0.0625, 0.4687, 0.0625, 0.4844, 0.5, 0.5, 0.5, 0.5, 0.5, 0.5, 0.875, 0.4687, 0.9375, 0.4687, 0.875, 0.4844, 0.4375, 0.4687, 0.4375, 0.4687, 0.375, 0.5, 0.875, 0.4687, 0.8125, 0.5, 0.8125, 0.5, 0.3125, 0.4687, 0.375, 0.4687, 0.3125, 0.5, 0.8125, 0.4687, 0.75, 0.5, 0.75, 0.5, 0.3125, 0.4687, 0.25, 0.5, 0.25, 0.5, 0.6875, 0.4687, 0.75, 0.4687, 0.6875, 0.5, 0.1875, 0.4687, 0.25, 0.4687, 0.1875, 0.5, 0.6875, 0.4687, 0.625, 0.5, 0.625, 0.5, 0.1875, 0.4687, 0.125, 0.5, 0.125, 0.5, 0.5625, 0.4687, 0.625, 0.4687, 0.5625, 0.1875, 0.9375, 0.1719, 1.0, 0.1563, 0.9375, 0.1875, 0.5625, 0.1562, 0.5, 0.1875, 0.5, 0.1563, 0.125, 0.1563, 0.1875, 0.1563, 0.125, 0.125, 0.625, 0.125, 0.5625, 0.125, 0.625, 0.1562, 0.5, 0.125, 0.4375, 0.1562, 0.4375, 0.1563, 0.125, 0.125, 0.0625, 0.1563, 0.0625, 0.1562, 0.6875, 0.125, 0.625, 0.1563, 0.625, 0.1562, 0.5, 0.125, 0.5625, 0.125, 0.5, 0.1406, 0.0, 0.1563, 0.0625, 0.125, 0.0625, 0.125, 0.6875, 0.1562, 0.6875, 0.125, 0.6875, 0.125, 0.4375, 0.125, 0.375, 0.125, 0.4375, 0.1563, 0.9375, 0.1406, 1.0, 0.125, 0.9375, 0.1563, 0.75, 0.125, 0.8125, 0.125, 0.75, 0.1562, 0.3125, 0.125, 0.375, 0.125, 0.3125, 0.1563, 0.25, 0.1562, 0.3125, 0.1563, 0.25, 0.1563, 0.9375, 0.125, 0.875, 0.1563, 0.875, 0.1563, 0.25, 0.125, 0.1875, 0.1563, 0.1875, 0.1563, 0.875, 0.125, 0.875, 0.1563, 0.875, 0.125, 0.125, 0.09375, 0.0625, 0.125, 0.0625, 0.125, 0.5625, 0.09375, 0.625, 0.09375, 0.5625, 0.1094, 0.0, 0.125, 0.0625, 0.09375, 0.0625, 0.125, 0.5625, 0.09375, 0.5, 0.125, 0.5, 0.125, 0.75, 0.09375, 0.8125, 0.09375, 0.75, 0.125, 0.9375, 0.1094, 1.0, 0.09375, 0.9375, 0.125, 0.5, 0.09375, 0.4375, 0.125, 0.4375, 0.125, 0.9375, 0.09375, 0.875, 0.125, 0.875, 0.125, 0.6875, 0.09375, 0.75, 0.09375, 0.6875, 0.125, 0.3125, 0.09375, 0.25, 0.125, 0.25, 0.125, 0.875, 0.09375, 0.8125, 0.125, 0.8125, 0.125, 0.6875, 0.09375, 0.625, 0.125, 0.625, 0.125, 0.25, 0.09375, 0.1875, 0.125, 0.1875, 0.125, 0.4375, 0.09375, 0.375, 0.125, 0.375, 0.125, 0.125, 0.09375, 0.1875, 0.09375, 0.125, 0.125, 0.3125, 0.09375, 0.375, 0.09375, 0.3125, 0.09375, 0.6875, 0.0625, 0.75, 0.0625, 0.6875, 0.09375, 0.25, 0.0625, 0.3125, 0.0625, 0.25, 0.09375, 0.875, 0.0625, 0.8125, 0.09375, 0.8125, 0.09375, 0.6875, 0.0625, 0.625, 0.09375, 0.625, 0.09375, 0.25, 0.0625, 0.1875, 0.09375, 0.1875, 0.09375, 0.4375, 0.0625, 0.375, 0.09375, 0.375, 0.09375, 0.125, 0.0625, 0.1875, 0.0625, 0.125, 0.09375, 0.3125, 0.0625, 0.375, 0.0625, 0.3125, 0.09375, 0.0625, 0.0625, 0.125, 0.0625, 0.0625, 0.09375, 0.5625, 0.0625, 0.625, 0.0625, 0.5625, 0.07813, 0.0, 0.09375, 0.0625, 0.0625, 0.0625, 0.09375, 0.5625, 0.0625, 0.5, 0.09375, 0.5, 0.09375, 0.75, 0.0625, 0.8125, 0.0625, 0.75, 0.09375, 0.9375, 0.07813, 1.0, 0.0625, 0.9375, 0.09375, 0.5, 0.0625, 0.4375, 0.09375, 0.4375, 0.09375, 0.9375, 0.0625, 0.875, 0.09375, 0.875, 0.03125, 0.625, 0.03125, 0.5625, 0.03125, 0.625, 0.04688, 0.0, 0.0625, 0.0625, 0.03125, 0.0625, 0.0625, 0.5625, 0.03125, 0.5, 0.0625, 0.5, 0.0625, 0.75, 0.03125, 0.8125, 0.03125, 0.75, 0.0625, 0.9375, 0.04688, 1.0, 0.03125, 0.9375, 0.0625, 0.5, 0.03125, 0.4375, 0.0625, 0.4375, 0.0625, 0.875, 0.03125, 0.9375, 0.03125, 0.875, 0.03125, 0.75, 0.03125, 0.6875, 0.03125, 0.75, 0.03125, 0.25, 0.0625, 0.25, 0.03125, 0.25, 0.03125, 0.8125, 0.0625, 0.8125, 0.03125, 0.8125, 0.0625, 0.6875, 0.03125, 0.625, 0.0625, 0.625, 0.0625, 0.25, 0.03125, 0.1875, 0.0625, 0.1875, 0.0625, 0.4375, 0.03125, 0.4375, 0.0625, 0.4375, 0.03125, 0.125, 0.0625, 0.125, 0.03125, 0.125, 0.0625, 0.3125, 0.03125, 0.375, 0.03125, 0.3125, 0.0625, 0.125, 0.03125, 0.0625, 0.0625, 0.0625, 0.03125, 0.3125, 0.0, 0.25, 0.03125, 0.25, 0.03125, 0.875, 5.96e-08, 0.8125, 0.03125, 0.8125, 0.03125, 0.6875, 5.96e-08, 0.625, 0.03125, 0.625, 0.03125, 0.1875, 0.0, 0.25, 5.96e-08, 0.1875, 0.03125, 0.4375, 5.96e-08, 0.375, 0.03125, 0.375, 0.03125, 0.125, 5.96e-08, 0.1875, 8.941e-08, 0.125, 0.03125, 0.3125, 5.96e-08, 0.375, 0.0, 0.3125, 0.03125, 0.125, 2.384e-07, 0.0625, 0.03125, 0.0625, 0.03125, 0.5625, 5.96e-08, 0.625, 0.0, 0.5625, 0.01563, 0.0, 0.03125, 0.0625, 2.384e-07, 0.0625, 0.03125, 0.5625, 0.0, 0.5, 0.03125, 0.5, 0.03125, 0.75, 5.96e-08, 0.8125, 0.0, 0.75, 0.03125, 0.9375, 0.01563, 1.0, 2.384e-07, 0.9375, 0.03125, 0.4375, 0.0, 0.5, 0.0, 0.4375, 0.03125, 0.875, 2.384e-07, 0.9375, 8.941e-08, 0.875, 0.03125, 0.75, 0.0, 0.6875, 0.03125, 0.6875, 0.4375, 0.8125, 0.4375, 0.875, 0.4375, 0.8125, 0.4062, 0.8125, 0.4375, 0.8125, 0.4062, 0.8125, 0.4375, 0.875, 0.4062, 0.875, 0.4375, 0.875, 0.3125, 0.8125, 0.3437, 0.8125, 0.3125, 0.8125, 0.3125, 0.875, 0.3125, 0.8125, 0.3125, 0.875, 0.3437, 0.8125, 0.3437, 0.875, 0.3437, 0.8125, 0.2188, 0.875, 0.2188, 0.8125, 0.2188, 0.875, 0.25, 0.875, 0.2188, 0.875, 0.25, 0.875, 0.25, 0.8125, 0.25, 0.875, 0.25, 0.8125, 0.125, 0.875, 0.125, 0.8125, 0.125, 0.875, 0.1563, 0.8125, 0.1563, 0.875, 0.1563, 0.8125, 0.125, 0.8125, 0.1563, 0.8125, 0.125, 0.8125, 0.0625, 0.8125, 0.0625, 0.875, 0.0625, 0.8125, 0.03125, 0.875, 0.03125, 0.8125, 0.03125, 0.875, 0.0625, 0.875, 0.03125, 0.875, 0.0625, 0.875, 0.4375, 0.6875, 0.4375, 0.75, 0.4375, 0.6875, 0.4062, 0.6875, 0.4375, 0.6875, 0.4062, 0.6875, 0.4375, 0.75, 0.4062, 0.75, 0.4375, 0.75, 0.4375, 0.1875, 0.4062, 0.1875, 0.4375, 0.1875, 0.4062, 0.1875, 0.4062, 0.125, 0.4062, 0.1875, 0.4375, 0.125, 0.4375, 0.1875, 0.4375, 0.125, 0.4375, 0.3125, 0.4062, 0.3125, 0.4375, 0.3125, 0.4062, 0.3125, 0.4062, 0.25, 0.4062, 0.3125, 0.4375, 0.25, 0.4375, 0.3125, 0.4375, 0.25, 0.3125, 0.125, 0.3437, 0.125, 0.3125, 0.125, 0.3125, 0.1875, 0.3125, 0.125, 0.3125, 0.1875, 0.3437, 0.125, 0.3437, 0.1875, 0.3437, 0.125, 0.25, 0.125, 0.25, 0.1875, 0.25, 0.125, 0.2188, 0.125, 0.25, 0.125, 0.2188, 0.125, 0.25, 0.1875, 0.2188, 0.1875, 0.25, 0.1875, 0.1563, 0.1875, 0.125, 0.1875, 0.1563, 0.1875, 0.125, 0.1875, 0.125, 0.125, 0.125, 0.1875, 0.125, 0.125, 0.1563, 0.125, 0.125, 0.125, 0.0625, 0.1875, 0.03125, 0.1875, 0.0625, 0.1875, 0.03125, 0.1875, 0.03125, 0.125, 0.03125, 0.1875, 0.0625, 0.125, 0.0625, 0.1875, 0.0625, 0.125, 0.3437, 0.3125, 0.3125, 0.3125, 0.3437, 0.3125, 0.3125, 0.3125, 0.3125, 0.25, 0.3125, 0.3125, 0.3125, 0.25, 0.3437, 0.25, 0.3125, 0.25, 0.25, 0.25, 0.25, 0.3125, 0.25, 0.25, 0.2187, 0.25, 0.25, 0.25, 0.2187, 0.25, 0.25, 0.3125, 0.2187, 0.3125, 0.25, 0.3125, 0.1562, 0.3125, 0.125, 0.3125, 0.1562, 0.3125, 0.125, 0.3125, 0.125, 0.25, 0.125, 0.3125, 0.125, 0.25, 0.1563, 0.25, 0.125, 0.25, 0.03125, 0.3125, 0.03125, 0.25, 0.03125, 0.3125, 0.0625, 0.25, 0.0625, 0.3125, 0.0625, 0.25, 0.0625, 0.3125, 0.03125, 0.3125, 0.0625, 0.3125, 0.3125, 0.75, 0.3125, 0.6875, 0.3125, 0.75, 0.3437, 0.6875, 0.3437, 0.75, 0.3437, 0.6875, 0.3125, 0.6875, 0.3437, 0.6875, 0.3125, 0.6875, 0.2187, 0.6875, 0.25, 0.6875, 0.2187, 0.6875, 0.25, 0.75, 0.2187, 0.75, 0.25, 0.75, 0.25, 0.6875, 0.25, 0.75, 0.25, 0.6875, 0.125, 0.75, 0.125, 0.6875, 0.125, 0.75, 0.1563, 0.75, 0.125, 0.75, 0.1563, 0.75, 0.1562, 0.6875, 0.1563, 0.75, 0.1562, 0.6875, 0.0625, 0.6875, 0.0625, 0.75, 0.0625, 0.6875, 0.0625, 0.75, 0.03125, 0.75, 0.0625, 0.75, 0.03125, 0.6875, 0.0625, 0.6875, 0.03125, 0.6875, 0.0625, 0.625, 0.03125, 0.625, 0.0625, 0.625, 0.0625, 0.5625, 0.0625, 0.625, 0.0625, 0.5625, 0.03125, 0.5625, 0.0625, 0.5625, 0.03125, 0.5625, 0.03125, 0.4375, 0.03125, 0.375, 0.03125, 0.4375, 0.0625, 0.375, 0.0625, 0.4375, 0.0625, 0.375, 0.03125, 0.375, 0.0625, 0.375, 0.03125, 0.375, 0.1563, 0.375, 0.1562, 0.4375, 0.1563, 0.375, 0.1562, 0.4375, 0.125, 0.4375, 0.1562, 0.4375, 0.125, 0.375, 0.1563, 0.375, 0.125, 0.375, 0.1563, 0.625, 0.125, 0.625, 0.1563, 0.625, 0.1562, 0.5625, 0.1563, 0.625, 0.1562, 0.5625, 0.125, 0.5625, 0.1562, 0.5625, 0.125, 0.5625, 0.2187, 0.5625, 0.25, 0.5625, 0.2187, 0.5625, 0.25, 0.625, 0.2188, 0.625, 0.25, 0.625, 0.25, 0.5625, 0.25, 0.625, 0.25, 0.5625, 0.2187, 0.4375, 0.2188, 0.375, 0.2187, 0.4375, 0.25, 0.4375, 0.2187, 0.4375, 0.25, 0.4375, 0.2188, 0.375, 0.25, 0.375, 0.2188, 0.375, 0.3125, 0.4375, 0.3125, 0.375, 0.3125, 0.4375, 0.3437, 0.4375, 0.3125, 0.4375, 0.3437, 0.4375, 0.3125, 0.375, 0.3437, 0.375, 0.3125, 0.375, 0.3125, 0.5625, 0.3437, 0.5625, 0.3125, 0.5625, 0.3437, 0.5625, 0.3437, 0.625, 0.3437, 0.5625, 0.3125, 0.625, 0.3125, 0.5625, 0.3125, 0.625, 0.4375, 0.625, 0.4062, 0.625, 0.4375, 0.625, 0.4375, 0.5625, 0.4375, 0.625, 0.4375, 0.5625, 0.4062, 0.5625, 0.4375, 0.5625, 0.4062, 0.5625, 0.4062, 0.375, 0.4375, 0.375, 0.4062, 0.375, 0.4375, 0.4375, 0.4062, 0.4375, 0.4375, 0.4375, 0.4062, 0.4375, 0.4062, 0.375, 0.4062, 0.4375, 0.1563, 0.25, 0.1562, 0.3125, 0.1562, 0.3125, 0.1563, 0.1875, 0.1563, 0.125, 0.1563, 0.1875, 0.25, 0.375, 0.2188, 0.375, 0.25, 0.375, 0.2188, 0.8125, 0.25, 0.8125, 0.25, 0.8125, 0.25, 0.3125, 0.2187, 0.3125, 0.2187, 0.3125, 0.2187, 0.75, 0.25, 0.75, 0.2187, 0.75, 0.2187, 0.25, 0.25, 0.25, 0.25, 0.25, 0.2187, 0.6875, 0.25, 0.6875, 0.25, 0.6875, 0.25, 0.1875, 0.2188, 0.1875, 0.2188, 0.1875, 0.25, 0.625, 0.2188, 0.625, 0.2188, 0.625, 0.2188, 0.125, 0.25, 0.125, 0.25, 0.125, 0.2187, 0.5625, 0.25, 0.5625, 0.25, 0.5625, 0.2187, 0.4375, 0.25, 0.4375, 0.2187, 0.4375, 0.25, 0.875, 0.2188, 0.875, 0.2188, 0.875, 0.2188, 0.8125, 0.2188, 0.875, 0.2188, 0.8125, 0.2187, 0.75, 0.2187, 0.6875, 0.2187, 0.6875, 0.1563, 0.75, 0.1562, 0.6875, 0.1563, 0.75, 0.2187, 0.5625, 0.2188, 0.625, 0.2187, 0.5625, 0.2187, 0.4375, 0.2188, 0.375, 0.2188, 0.375, 0.2187, 0.3125, 0.2187, 0.25, 0.2187, 0.25, 0.2188, 0.1875, 0.2188, 0.125, 0.2188, 0.125, 0.25, 0.125, 0.25, 0.1875, 0.25, 0.1875, 0.25, 0.25, 0.25, 0.3125, 0.25, 0.3125, 0.25, 0.375, 0.25, 0.4375, 0.25, 0.4375, 0.25, 0.5625, 0.25, 0.625, 0.25, 0.625, 0.25, 0.75, 0.25, 0.6875, 0.25, 0.75, 0.25, 0.8125, 0.25, 0.875, 0.25, 0.875, 0.3125, 0.8125, 0.3437, 0.8125, 0.3437, 0.8125, 0.3125, 0.375, 0.3437, 0.375, 0.3437, 0.375, 0.3125, 0.875, 0.3437, 0.875, 0.3125, 0.875, 0.3125, 0.4375, 0.3437, 0.4375, 0.3125, 0.4375, 0.3125, 0.5625, 0.3437, 0.5625, 0.3437, 0.5625, 0.3125, 0.125, 0.3437, 0.125, 0.3437, 0.125, 0.3437, 0.625, 0.3125, 0.625, 0.3125, 0.625, 0.3437, 0.1875, 0.3125, 0.1875, 0.3125, 0.1875, 0.3437, 0.75, 0.3125, 0.75, 0.3125, 0.75, 0.3437, 0.6875, 0.3125, 0.6875, 0.3437, 0.6875, 0.3437, 0.3125, 0.3125, 0.3125, 0.3125, 0.3125, 0.3437, 0.25, 0.3125, 0.25, 0.3437, 0.25, 0.3125, 0.1875, 0.3125, 0.125, 0.3125, 0.125, 0.3125, 0.25, 0.3125, 0.3125, 0.3125, 0.25, 0.3125, 0.375, 0.3125, 0.4375, 0.3125, 0.375, 0.3125, 0.625, 0.3125, 0.5625, 0.3125, 0.5625, 0.3125, 0.75, 0.3125, 0.6875, 0.3125, 0.6875, 0.3125, 0.875, 0.3125, 0.8125, 0.3125, 0.8125, 0.3437, 0.8125, 0.3437, 0.875, 0.3437, 0.875, 0.3437, 0.6875, 0.3437, 0.75, 0.3437, 0.75, 0.3437, 0.625, 0.3437, 0.5625, 0.3437, 0.625, 0.3437, 0.375, 0.3437, 0.4375, 0.3437, 0.4375, 0.3437, 0.3125, 0.3437, 0.25, 0.3437, 0.3125, 0.3437, 0.125, 0.3437, 0.1875, 0.3437, 0.1875, 0.4375, 0.4375, 0.4062, 0.4375, 0.4062, 0.4375, 0.4375, 0.875, 0.4062, 0.875, 0.4062, 0.875, 0.4375, 0.375, 0.4062, 0.375, 0.4375, 0.375, 0.4062, 0.8125, 0.4375, 0.8125, 0.4375, 0.8125, 0.4375, 0.3125, 0.4062, 0.3125, 0.4062, 0.3125, 0.4375, 0.75, 0.4062, 0.75, 0.4062, 0.75, 0.4062, 0.25, 0.4375, 0.25, 0.4375, 0.25, 0.4062, 0.6875, 0.4375, 0.6875, 0.4375, 0.6875, 0.4375, 0.1875, 0.4062, 0.1875, 0.4062, 0.1875, 0.4375, 0.625, 0.4062, 0.625, 0.4062, 0.625, 0.4062, 0.125, 0.4375, 0.125, 0.4375, 0.125, 0.4375, 0.5625, 0.4062, 0.5625, 0.4375, 0.5625, 0.4062, 0.8125, 0.4062, 0.875, 0.4062, 0.8125, 0.4062, 0.6875, 0.4062, 0.75, 0.4062, 0.6875, 0.4062, 0.625, 0.4062, 0.5625, 0.4062, 0.5625, 0.4062, 0.4375, 0.4062, 0.375, 0.4062, 0.375, 0.4062, 0.25, 0.4062, 0.3125, 0.4062, 0.25, 0.4062, 0.1875, 0.4062, 0.125, 0.4062, 0.125, 0.4375, 0.1875, 0.4375, 0.125, 0.4375, 0.1875, 0.4375, 0.25, 0.4375, 0.3125, 0.4375, 0.3125, 0.4375, 0.375, 0.4375, 0.4375, 0.4375, 0.4375, 0.4375, 0.5625, 0.4375, 0.625, 0.4375, 0.625, 0.4375, 0.6875, 0.4375, 0.75, 0.4375, 0.75, 0.4375, 0.8125, 0.4375, 0.875, 0.4375, 0.875, 0.1563, 0.375, 0.1562, 0.4375, 0.1562, 0.4375, 0.1563, 0.625, 0.1562, 0.5625, 0.1563, 0.625, 0.1563, 0.8125, 0.1563, 0.875, 0.1563, 0.875, 0.125, 0.25, 0.125, 0.3125, 0.125, 0.25, 0.125, 0.1875, 0.125, 0.125, 0.125, 0.125, 0.125, 0.6875, 0.125, 0.75, 0.125, 0.6875, 0.125, 0.375, 0.125, 0.4375, 0.125, 0.375, 0.125, 0.625, 0.125, 0.5625, 0.125, 0.5625, 0.125, 0.8125, 0.125, 0.875, 0.125, 0.8125, 0.125, 0.125, 0.1563, 0.125, 0.1563, 0.125, 0.1563, 0.1875, 0.125, 0.1875, 0.125, 0.1875, 0.125, 0.5625, 0.1562, 0.5625, 0.1562, 0.5625, 0.1563, 0.625, 0.125, 0.625, 0.125, 0.625, 0.125, 0.4375, 0.1562, 0.4375, 0.125, 0.4375, 0.1562, 0.6875, 0.125, 0.6875, 0.1562, 0.6875, 0.1563, 0.75, 0.125, 0.75, 0.125, 0.75, 0.125, 0.375, 0.1563, 0.375, 0.1563, 0.375, 0.1563, 0.8125, 0.125, 0.8125, 0.1563, 0.8125, 0.1562, 0.3125, 0.125, 0.3125, 0.125, 0.3125, 0.125, 0.25, 0.1563, 0.25, 0.1563, 0.25, 0.1563, 0.875, 0.125, 0.875, 0.125, 0.875, 0.0625, 0.25, 0.0625, 0.3125, 0.0625, 0.3125, 0.0625, 0.1875, 0.0625, 0.125, 0.0625, 0.1875, 0.0625, 0.75, 0.0625, 0.6875, 0.0625, 0.75, 0.0625, 0.375, 0.0625, 0.4375, 0.0625, 0.4375, 0.0625, 0.625, 0.0625, 0.5625, 0.0625, 0.625, 0.0625, 0.8125, 0.0625, 0.875, 0.0625, 0.875, 0.03125, 0.3125, 0.03125, 0.25, 0.03125, 0.25, 0.03125, 0.1875, 0.03125, 0.125, 0.03125, 0.125, 0.03125, 0.6875, 0.03125, 0.75, 0.03125, 0.6875, 0.03125, 0.4375, 0.03125, 0.375, 0.03125, 0.375, 0.03125, 0.5625, 0.03125, 0.625, 0.03125, 0.5625, 0.03125, 0.8125, 0.03125, 0.875, 0.03125, 0.8125, 0.0625, 0.5625, 0.03125, 0.5625, 0.0625, 0.5625, 0.0625, 0.625, 0.03125, 0.625, 0.03125, 0.625, 0.0625, 0.75, 0.03125, 0.75, 0.03125, 0.75, 0.0625, 0.8125, 0.03125, 0.8125, 0.0625, 0.8125, 0.0625, 0.4375, 0.03125, 0.4375, 0.03125, 0.4375, 0.0625, 0.875, 0.03125, 0.875, 0.03125, 0.875, 0.03125, 0.6875, 0.0625, 0.6875, 0.0625, 0.6875, 0.0625, 0.25, 0.03125, 0.25, 0.0625, 0.25, 0.03125, 0.3125, 0.0625, 0.3125, 0.03125, 0.3125, 0.03125, 0.1875, 0.0625, 0.1875, 0.03125, 0.1875, 0.0625, 0.375, 0.03125, 0.375, 0.0625, 0.375, 0.03125, 0.125, 0.0625, 0.125, 0.0625, 0.125, 0.4687, 0.6875, 0.4375, 0.625, 0.4687, 0.625, 0.4375, 0.625, 0.4375, 0.6875, 0.4375, 0.6875, 0.4687, 0.6875, 0.4375, 0.6875, 0.4687, 0.6875, 0.4687, 0.625, 0.4375, 0.625, 0.4375, 0.625, 0.4844, 0.4688, 0.4687, 0.4375, 0.4844, 0.4375, 0.5, 0.4375, 0.4844, 0.4688, 0.4844, 0.4375, 0.4687, 0.5, 0.4687, 0.4688, 0.4687, 0.5, 0.4844, 0.5, 0.4687, 0.4688, 0.4844, 0.4688, 0.5, 0.4688, 0.4844, 0.5, 0.4844, 0.4688, 0.4844, 0.4688, 0.5, 0.4688, 0.4844, 0.4688, 0.4687, 0.5, 0.4844, 0.5, 0.4844, 0.5, 0.4844, 0.4688, 0.4687, 0.4688, 0.4687, 0.4688, 0.1875, 0.5, 0.1562, 0.5, 0.1562, 0.4375, 0.1875, 0.9375, 0.1563, 0.9375, 0.1563, 0.875, 0.1875, 0.875, 0.1563, 0.875, 0.1563, 0.8125, 0.1875, 0.4375, 0.1562, 0.4375, 0.1563, 0.375, 0.1875, 0.8125, 0.1563, 0.8125, 0.1563, 0.75, 0.1875, 0.3125, 0.1875, 0.375, 0.1563, 0.375, 0.1875, 0.6875, 0.1875, 0.75, 0.1563, 0.75, 0.1875, 0.3125, 0.1562, 0.3125, 0.1563, 0.25, 0.1875, 0.6875, 0.1562, 0.6875, 0.1563, 0.625, 0.1875, 0.1875, 0.1875, 0.25, 0.1563, 0.25, 0.1875, 0.5625, 0.1875, 0.625, 0.1563, 0.625, 0.2187, 0.6875, 0.2187, 0.75, 0.1875, 0.75, 0.2187, 0.4375, 0.1875, 0.4375, 0.1875, 0.375, 0.1875, 0.1875, 0.1563, 0.1875, 0.1563, 0.125, 0.2187, 0.75, 0.2188, 0.8125, 0.1875, 0.8125, 0.2187, 0.4375, 0.2187, 0.5, 0.1875, 0.5, 0.2188, 0.875, 0.1875, 0.875, 0.1875, 0.8125, 0.2187, 0.5625, 0.1875, 0.5625, 0.1875, 0.5, 0.2188, 0.0625, 0.2188, 0.125, 0.1875, 0.125, 0.1875, 0.0625, 0.1875, 0.125, 0.1563, 0.125, 0.2188, 0.9375, 0.1875, 0.9375, 0.1875, 0.875, 0.2187, 0.5625, 0.2188, 0.625, 0.1875, 0.625, 0.2188, 0.125, 0.2188, 0.1875, 0.1875, 0.1875, 0.2187, 0.25, 0.1875, 0.25, 0.1875, 0.1875, 0.2187, 0.6875, 0.1875, 0.6875, 0.1875, 0.625, 0.2187, 0.3125, 0.1875, 0.3125, 0.1875, 0.25, 0.2187, 0.3125, 0.2188, 0.375, 0.1875, 0.375, 0.25, 0.3125, 0.25, 0.375, 0.2188, 0.375, 0.25, 0.75, 0.25, 0.8125, 0.2188, 0.8125, 0.25, 0.25, 0.2187, 0.25, 0.2188, 0.1875, 0.25, 0.6875, 0.2187, 0.6875, 0.2188, 0.625, 0.25, 0.125, 0.2188, 0.125, 0.2188, 0.0625, 0.25, 0.5625, 0.2187, 0.5625, 0.2187, 0.5, 0.25, 0.5, 0.2187, 0.5, 0.2187, 0.4375, 0.25, 0.9375, 0.2188, 0.9375, 0.2188, 0.875, 0.2812, 0.3125, 0.2812, 0.375, 0.25, 0.375, 0.2812, 0.8125, 0.2812, 0.875, 0.25, 0.875, 0.2812, 0.4375, 0.25, 0.4375, 0.25, 0.375, 0.2812, 0.9375, 0.25, 0.9375, 0.25, 0.875, 0.2812, 0.5, 0.25, 0.5, 0.25, 0.4375, 0.2812, 0.5625, 0.25, 0.5625, 0.25, 0.5, 0.2812, 0.0625, 0.2812, 0.125, 0.25, 0.125, 0.2812, 0.5625, 0.2812, 0.625, 0.25, 0.625, 0.2812, 0.1875, 0.25, 0.1875, 0.25, 0.125, 0.2812, 0.6875, 0.25, 0.6875, 0.25, 0.625, 0.2812, 0.1875, 0.2812, 0.25, 0.25, 0.25, 0.2812, 0.75, 0.25, 0.75, 0.25, 0.6875, 0.2812, 0.3125, 0.25, 0.3125, 0.25, 0.25, 0.2812, 0.75, 0.2812, 0.8125, 0.25, 0.8125, 0.3125, 0.9375, 0.2812, 0.9375, 0.2812, 0.875, 0.3125, 0.4375, 0.2812, 0.4375, 0.2812, 0.375, 0.3125, 0.875, 0.2812, 0.875, 0.2812, 0.8125, 0.3125, 0.3125, 0.3125, 0.375, 0.2812, 0.375, 0.3125, 0.8125, 0.2812, 0.8125, 0.2812, 0.75, 0.3125, 0.3125, 0.2812, 0.3125, 0.2812, 0.25, 0.3125, 0.75, 0.2812, 0.75, 0.2812, 0.6875, 0.3125, 0.25, 0.2812, 0.25, 0.2812, 0.1875, 0.3125, 0.6875, 0.2812, 0.6875, 0.2812, 0.625, 0.3125, 0.1875, 0.2812, 0.1875, 0.2812, 0.125, 0.3125, 0.5625, 0.3125, 0.625, 0.2812, 0.625, 0.3125, 0.0625, 0.3125, 0.125, 0.2812, 0.125, 0.3125, 0.5625, 0.2812, 0.5625, 0.2812, 0.5, 0.3125, 0.5, 0.2812, 0.5, 0.2812, 0.4375, 0.3437, 0.8125, 0.3125, 0.8125, 0.3125, 0.75, 0.3437, 0.3125, 0.3437, 0.375, 0.3125, 0.375, 0.3437, 0.9375, 0.3125, 0.9375, 0.3125, 0.875, 0.3437, 0.5, 0.3125, 0.5, 0.3125, 0.4375, 0.3437, 0.5625, 0.3125, 0.5625, 0.3125, 0.5, 0.3437, 0.125, 0.3125, 0.125, 0.3125, 0.0625, 0.3437, 0.6875, 0.3125, 0.6875, 0.3125, 0.625, 0.3437, 0.1875, 0.3437, 0.25, 0.3125, 0.25, 0.375, 0.4375, 0.375, 0.5, 0.3437, 0.5, 0.375, 0.9375, 0.3437, 0.9375, 0.3437, 0.875, 0.375, 0.4375, 0.3437, 0.4375, 0.3437, 0.375, 0.375, 0.875, 0.3437, 0.875, 0.3437, 0.8125, 0.375, 0.3125, 0.375, 0.375, 0.3437, 0.375, 0.375, 0.75, 0.375, 0.8125, 0.3437, 0.8125, 0.375, 0.3125, 0.3437, 0.3125, 0.3437, 0.25, 0.375, 0.6875, 0.375, 0.75, 0.3437, 0.75, 0.375, 0.1875, 0.375, 0.25, 0.3437, 0.25, 0.375, 0.6875, 0.3437, 0.6875, 0.3437, 0.625, 0.375, 0.1875, 0.3437, 0.1875, 0.3437, 0.125, 0.375, 0.5625, 0.375, 0.625, 0.3437, 0.625, 0.375, 0.0625, 0.375, 0.125, 0.3437, 0.125, 0.375, 0.5625, 0.3437, 0.5625, 0.3437, 0.5, 0.4062, 0.3125, 0.375, 0.3125, 0.375, 0.25, 0.4062, 0.8125, 0.375, 0.8125, 0.375, 0.75, 0.4062, 0.375, 0.375, 0.375, 0.375, 0.3125, 0.4062, 0.875, 0.375, 0.875, 0.375, 0.8125, 0.4062, 0.4375, 0.375, 0.4375, 0.375, 0.375, 0.4062, 0.9375, 0.375, 0.9375, 0.375, 0.875, 0.4062, 0.5, 0.375, 0.5, 0.375, 0.4375, 0.4062, 0.5625, 0.375, 0.5625, 0.375, 0.5, 0.4062, 0.0625, 0.4062, 0.125, 0.375, 0.125, 0.4062, 0.5625, 0.4062, 0.625, 0.375, 0.625, 0.4062, 0.1875, 0.375, 0.1875, 0.375, 0.125, 0.4062, 0.6875, 0.375, 0.6875, 0.375, 0.625, 0.4062, 0.1875, 0.4062, 0.25, 0.375, 0.25, 0.4062, 0.75, 0.375, 0.75, 0.375, 0.6875, 0.4375, 0.4375, 0.4375, 0.5, 0.4062, 0.5, 0.4375, 0.9375, 0.4062, 0.9375, 0.4062, 0.875, 0.4375, 0.3125, 0.4375, 0.375, 0.4062, 0.375, 0.4375, 0.8125, 0.4062, 0.8125, 0.4062, 0.75, 0.4375, 0.1875, 0.4375, 0.25, 0.4062, 0.25, 0.4375, 0.6875, 0.4062, 0.6875, 0.4062, 0.625, 0.4375, 0.125, 0.4062, 0.125, 0.4062, 0.0625, 0.4375, 0.5625, 0.4062, 0.5625, 0.4062, 0.5, 0.4687, 0.75, 0.4375, 0.75, 0.4375, 0.6875, 0.4687, 0.3125, 0.4375, 0.3125, 0.4375, 0.25, 0.4687, 0.8125, 0.4375, 0.8125, 0.4375, 0.75, 0.4687, 0.3125, 0.4687, 0.375, 0.4375, 0.375, 0.4687, 0.8125, 0.4687, 0.875, 0.4375, 0.875, 0.4687, 0.4375, 0.4375, 0.4375, 0.4375, 0.375, 0.4687, 0.9375, 0.4375, 0.9375, 0.4375, 0.875, 0.4375, 0.4375, 0.4687, 0.4375, 0.4687, 0.4688, 0.4687, 0.4688, 0.4687, 0.5, 0.4375, 0.5, 0.4687, 0.5625, 0.4375, 0.5625, 0.4375, 0.5, 0.4687, 0.125, 0.4375, 0.125, 0.4375, 0.0625, 0.4687, 0.5625, 0.4687, 0.625, 0.4375, 0.625, 0.4687, 0.125, 0.4687, 0.1875, 0.4375, 0.1875, 0.4687, 0.6875, 0.4687, 0.6875, 0.4687, 0.625, 0.4687, 0.25, 0.4375, 0.25, 0.4375, 0.1875, 0.5, 0.0625, 0.5, 0.125, 0.4687, 0.125, 0.4844, 0.5, 0.5, 0.5, 0.5, 0.5625, 0.5, 0.5625, 0.4687, 0.5625, 0.4844, 0.5, 0.4844, 0.5, 0.4844, 0.5, 0.5, 0.5, 0.5, 0.875, 0.5, 0.9375, 0.4687, 0.9375, 0.4687, 0.375, 0.5, 0.375, 0.4844, 0.4375, 0.5, 0.375, 0.5, 0.4375, 0.4844, 0.4375, 0.5, 0.875, 0.4687, 0.875, 0.4687, 0.8125, 0.5, 0.3125, 0.5, 0.375, 0.4687, 0.375, 0.5, 0.8125, 0.4687, 0.8125, 0.4687, 0.75, 0.5, 0.3125, 0.4687, 0.3125, 0.4687, 0.25, 0.5, 0.6875, 0.5, 0.75, 0.4687, 0.75, 0.5, 0.1875, 0.5, 0.25, 0.4687, 0.25, 0.5, 0.6875, 0.4687, 0.6875, 0.4687, 0.625, 0.5, 0.1875, 0.4687, 0.1875, 0.4687, 0.125, 0.5, 0.5625, 0.5, 0.625, 0.4687, 0.625, 0.1875, 0.5625, 0.1562, 0.5625, 0.1562, 0.5, 0.1562, 0.5, 0.125, 0.5, 0.125, 0.4375, 0.1563, 0.125, 0.125, 0.125, 0.125, 0.0625, 0.1562, 0.6875, 0.125, 0.6875, 0.125, 0.625, 0.1562, 0.5, 0.1562, 0.5625, 0.125, 0.5625, 0.1563, 0.75, 0.1563, 0.8125, 0.125, 0.8125, 0.1562, 0.3125, 0.1563, 0.375, 0.125, 0.375, 0.1563, 0.9375, 0.125, 0.9375, 0.125, 0.875, 0.1563, 0.25, 0.125, 0.25, 0.125, 0.1875, 0.125, 0.125, 0.09375, 0.125, 0.09375, 0.0625, 0.125, 0.5625, 0.125, 0.625, 0.09375, 0.625, 0.125, 0.5625, 0.09375, 0.5625, 0.09375, 0.5, 0.125, 0.75, 0.125, 0.8125, 0.09375, 0.8125, 0.125, 0.5, 0.09375, 0.5, 0.09375, 0.4375, 0.125, 0.9375, 0.09375, 0.9375, 0.09375, 0.875, 0.125, 0.6875, 0.125, 0.75, 0.09375, 0.75, 0.125, 0.3125, 0.09375, 0.3125, 0.09375, 0.25, 0.125, 0.875, 0.09375, 0.875, 0.09375, 0.8125, 0.125, 0.6875, 0.09375, 0.6875, 0.09375, 0.625, 0.125, 0.25, 0.09375, 0.25, 0.09375, 0.1875, 0.125, 0.4375, 0.09375, 0.4375, 0.09375, 0.375, 0.125, 0.125, 0.125, 0.1875, 0.09375, 0.1875, 0.125, 0.3125, 0.125, 0.375, 0.09375, 0.375, 0.09375, 0.6875, 0.09375, 0.75, 0.0625, 0.75, 0.09375, 0.25, 0.09375, 0.3125, 0.0625, 0.3125, 0.09375, 0.875, 0.0625, 0.875, 0.0625, 0.8125, 0.09375, 0.6875, 0.0625, 0.6875, 0.0625, 0.625, 0.09375, 0.25, 0.0625, 0.25, 0.0625, 0.1875, 0.09375, 0.4375, 0.0625, 0.4375, 0.0625, 0.375, 0.09375, 0.125, 0.09375, 0.1875, 0.0625, 0.1875, 0.09375, 0.3125, 0.09375, 0.375, 0.0625, 0.375, 0.09375, 0.0625, 0.09375, 0.125, 0.0625, 0.125, 0.09375, 0.5625, 0.09375, 0.625, 0.0625, 0.625, 0.09375, 0.5625, 0.0625, 0.5625, 0.0625, 0.5, 0.09375, 0.75, 0.09375, 0.8125, 0.0625, 0.8125, 0.09375, 0.5, 0.0625, 0.5, 0.0625, 0.4375, 0.09375, 0.9375, 0.0625, 0.9375, 0.0625, 0.875, 0.0625, 0.5625, 0.03125, 0.5625, 0.03125, 0.5, 0.0625, 0.75, 0.0625, 0.8125, 0.03125, 0.8125, 0.0625, 0.5, 0.03125, 0.5, 0.03125, 0.4375, 0.0625, 0.875, 0.0625, 0.9375, 0.03125, 0.9375, 0.0625, 0.6875, 0.03125, 0.6875, 0.03125, 0.625, 0.0625, 0.25, 0.03125, 0.25, 0.03125, 0.1875, 0.0625, 0.3125, 0.0625, 0.375, 0.03125, 0.375, 0.0625, 0.125, 0.03125, 0.125, 0.03125, 0.0625, 0.03125, 0.3125, 0.0, 0.3125, 0.0, 0.25, 0.03125, 0.875, 8.941e-08, 0.875, 5.96e-08, 0.8125, 0.03125, 0.6875, 0.0, 0.6875, 5.96e-08, 0.625, 0.03125, 0.1875, 0.03125, 0.25, 0.0, 0.25, 0.03125, 0.4375, 0.0, 0.4375, 5.96e-08, 0.375, 0.03125, 0.125, 0.03125, 0.1875, 5.96e-08, 0.1875, 0.03125, 0.3125, 0.03125, 0.375, 5.96e-08, 0.375, 0.03125, 0.125, 8.941e-08, 0.125, 2.384e-07, 0.0625, 0.03125, 0.5625, 0.03125, 0.625, 5.96e-08, 0.625, 0.03125, 0.5625, 0.0, 0.5625, 0.0, 0.5, 0.03125, 0.75, 0.03125, 0.8125, 5.96e-08, 0.8125, 0.03125, 0.4375, 0.03125, 0.5, 0.0, 0.5, 0.03125, 0.875, 0.03125, 0.9375, 2.384e-07, 0.9375, 0.03125, 0.75, 0.0, 0.75, 0.0, 0.6875, 0.1563, 0.25, 0.1563, 0.25, 0.1562, 0.3125, 0.1563, 0.1875, 0.1563, 0.125, 0.1563, 0.125, 0.25, 0.375, 0.2188, 0.375, 0.2188, 0.375, 0.2188, 0.8125, 0.2188, 0.8125, 0.25, 0.8125, 0.25, 0.3125, 0.25, 0.3125, 0.2187, 0.3125, 0.2187, 0.75, 0.25, 0.75, 0.25, 0.75, 0.2187, 0.25, 0.2187, 0.25, 0.25, 0.25, 0.2187, 0.6875, 0.2187, 0.6875, 0.25, 0.6875, 0.25, 0.1875, 0.25, 0.1875, 0.2188, 0.1875, 0.25, 0.625, 0.25, 0.625, 0.2188, 0.625, 0.2188, 0.125, 0.2188, 0.125, 0.25, 0.125, 0.2187, 0.5625, 0.2187, 0.5625, 0.25, 0.5625, 0.2187, 0.4375, 0.25, 0.4375, 0.25, 0.4375, 0.25, 0.875, 0.25, 0.875, 0.2188, 0.875, 0.2188, 0.8125, 0.2188, 0.875, 0.2188, 0.875, 0.2187, 0.75, 0.2187, 0.75, 0.2187, 0.6875, 0.1563, 0.75, 0.1562, 0.6875, 0.1562, 0.6875, 0.2187, 0.5625, 0.2188, 0.625, 0.2188, 0.625, 0.2187, 0.4375, 0.2187, 0.4375, 0.2188, 0.375, 0.2187, 0.3125, 0.2187, 0.3125, 0.2187, 0.25, 0.2188, 0.1875, 0.2188, 0.1875, 0.2188, 0.125, 0.25, 0.125, 0.25, 0.125, 0.25, 0.1875, 0.25, 0.25, 0.25, 0.25, 0.25, 0.3125, 0.25, 0.375, 0.25, 0.375, 0.25, 0.4375, 0.25, 0.5625, 0.25, 0.5625, 0.25, 0.625, 0.25, 0.75, 0.25, 0.6875, 0.25, 0.6875, 0.25, 0.8125, 0.25, 0.8125, 0.25, 0.875, 0.3125, 0.8125, 0.3125, 0.8125, 0.3437, 0.8125, 0.3125, 0.375, 0.3125, 0.375, 0.3437, 0.375, 0.3125, 0.875, 0.3437, 0.875, 0.3437, 0.875, 0.3125, 0.4375, 0.3437, 0.4375, 0.3437, 0.4375, 0.3125, 0.5625, 0.3125, 0.5625, 0.3437, 0.5625, 0.3125, 0.125, 0.3125, 0.125, 0.3437, 0.125, 0.3437, 0.625, 0.3437, 0.625, 0.3125, 0.625, 0.3437, 0.1875, 0.3437, 0.1875, 0.3125, 0.1875, 0.3437, 0.75, 0.3437, 0.75, 0.3125, 0.75, 0.3437, 0.6875, 0.3125, 0.6875, 0.3125, 0.6875, 0.3437, 0.3125, 0.3437, 0.3125, 0.3125, 0.3125, 0.3437, 0.25, 0.3125, 0.25, 0.3125, 0.25, 0.3125, 0.1875, 0.3125, 0.1875, 0.3125, 0.125, 0.3125, 0.25, 0.3125, 0.3125, 0.3125, 0.3125, 0.3125, 0.375, 0.3125, 0.4375, 0.3125, 0.4375, 0.3125, 0.625, 0.3125, 0.625, 0.3125, 0.5625, 0.3125, 0.75, 0.3125, 0.75, 0.3125, 0.6875, 0.3125, 0.875, 0.3125, 0.875, 0.3125, 0.8125, 0.3437, 0.8125, 0.3437, 0.8125, 0.3437, 0.875, 0.3437, 0.6875, 0.3437, 0.6875, 0.3437, 0.75, 0.3437, 0.625, 0.3437, 0.5625, 0.3437, 0.5625, 0.3437, 0.375, 0.3437, 0.375, 0.3437, 0.4375, 0.3437, 0.3125, 0.3437, 0.25, 0.3437, 0.25, 0.3437, 0.125, 0.3437, 0.125, 0.3437, 0.1875, 0.4375, 0.4375, 0.4375, 0.4375, 0.4062, 0.4375, 0.4375, 0.875, 0.4375, 0.875, 0.4062, 0.875, 0.4375, 0.375, 0.4062, 0.375, 0.4062, 0.375, 0.4062, 0.8125, 0.4062, 0.8125, 0.4375, 0.8125, 0.4375, 0.3125, 0.4375, 0.3125, 0.4062, 0.3125, 0.4375, 0.75, 0.4375, 0.75, 0.4062, 0.75, 0.4062, 0.25, 0.4062, 0.25, 0.4375, 0.25, 0.4062, 0.6875, 0.4062, 0.6875, 0.4375, 0.6875, 0.4375, 0.1875, 0.4375, 0.1875, 0.4062, 0.1875, 0.4375, 0.625, 0.4375, 0.625, 0.4062, 0.625, 0.4062, 0.125, 0.4062, 0.125, 0.4375, 0.125, 0.4375, 0.5625, 0.4062, 0.5625, 0.4062, 0.5625, 0.4062, 0.8125, 0.4062, 0.875, 0.4062, 0.875, 0.4062, 0.6875, 0.4062, 0.75, 0.4062, 0.75, 0.4062, 0.625, 0.4062, 0.625, 0.4062, 0.5625, 0.4062, 0.4375, 0.4062, 0.4375, 0.4062, 0.375, 0.4062, 0.25, 0.4062, 0.3125, 0.4062, 0.3125, 0.4062, 0.1875, 0.4062, 0.1875, 0.4062, 0.125, 0.4375, 0.1875, 0.4375, 0.125, 0.4375, 0.125, 0.4375, 0.25, 0.4375, 0.25, 0.4375, 0.3125, 0.4375, 0.375, 0.4375, 0.375, 0.4375, 0.4375, 0.4375, 0.5625, 0.4375, 0.5625, 0.4375, 0.625, 0.4375, 0.6875, 0.4375, 0.6875, 0.4375, 0.75, 0.4375, 0.8125, 0.4375, 0.8125, 0.4375, 0.875, 0.1563, 0.375, 0.1563, 0.375, 0.1562, 0.4375, 0.1563, 0.625, 0.1562, 0.5625, 0.1562, 0.5625, 0.1563, 0.8125, 0.1563, 0.8125, 0.1563, 0.875, 0.125, 0.25, 0.125, 0.3125, 0.125, 0.3125, 0.125, 0.1875, 0.125, 0.1875, 0.125, 0.125, 0.125, 0.6875, 0.125, 0.75, 0.125, 0.75, 0.125, 0.375, 0.125, 0.4375, 0.125, 0.4375, 0.125, 0.625, 0.125, 0.625, 0.125, 0.5625, 0.125, 0.8125, 0.125, 0.875, 0.125, 0.875, 0.125, 0.125, 0.125, 0.125, 0.1563, 0.125, 0.1563, 0.1875, 0.1563, 0.1875, 0.125, 0.1875, 0.125, 0.5625, 0.125, 0.5625, 0.1562, 0.5625, 0.1563, 0.625, 0.1563, 0.625, 0.125, 0.625, 0.125, 0.4375, 0.1562, 0.4375, 0.1562, 0.4375, 0.1562, 0.6875, 0.125, 0.6875, 0.125, 0.6875, 0.1563, 0.75, 0.1563, 0.75, 0.125, 0.75, 0.125, 0.375, 0.125, 0.375, 0.1563, 0.375, 0.1563, 0.8125, 0.125, 0.8125, 0.125, 0.8125, 0.1562, 0.3125, 0.1562, 0.3125, 0.125, 0.3125, 0.125, 0.25, 0.125, 0.25, 0.1563, 0.25, 0.1563, 0.875, 0.1563, 0.875, 0.125, 0.875, 0.0625, 0.25, 0.0625, 0.25, 0.0625, 0.3125, 0.0625, 0.1875, 0.0625, 0.125, 0.0625, 0.125, 0.0625, 0.75, 0.0625, 0.6875, 0.0625, 0.6875, 0.0625, 0.375, 0.0625, 0.375, 0.0625, 0.4375, 0.0625, 0.625, 0.0625, 0.5625, 0.0625, 0.5625, 0.0625, 0.8125, 0.0625, 0.8125, 0.0625, 0.875, 0.03125, 0.3125, 0.03125, 0.3125, 0.03125, 0.25, 0.03125, 0.1875, 0.03125, 0.1875, 0.03125, 0.125, 0.03125, 0.6875, 0.03125, 0.75, 0.03125, 0.75, 0.03125, 0.4375, 0.03125, 0.4375, 0.03125, 0.375, 0.03125, 0.5625, 0.03125, 0.625, 0.03125, 0.625, 0.03125, 0.8125, 0.03125, 0.875, 0.03125, 0.875, 0.0625, 0.5625, 0.03125, 0.5625, 0.03125, 0.5625, 0.0625, 0.625, 0.0625, 0.625, 0.03125, 0.625, 0.0625, 0.75, 0.0625, 0.75, 0.03125, 0.75, 0.0625, 0.8125, 0.03125, 0.8125, 0.03125, 0.8125, 0.0625, 0.4375, 0.0625, 0.4375, 0.03125, 0.4375, 0.0625, 0.875, 0.0625, 0.875, 0.03125, 0.875, 0.03125, 0.6875, 0.03125, 0.6875, 0.0625, 0.6875, 0.0625, 0.25, 0.03125, 0.25, 0.03125, 0.25, 0.03125, 0.3125, 0.0625, 0.3125, 0.0625, 0.3125, 0.03125, 0.1875, 0.0625, 0.1875, 0.0625, 0.1875, 0.0625, 0.375, 0.03125, 0.375, 0.03125, 0.375, 0.03125, 0.125, 0.03125, 0.125, 0.0625, 0.125, 0.4687, 0.6875, 0.4375, 0.6875, 0.4375, 0.625, 0.4375, 0.625, 0.4375, 0.625, 0.4375, 0.6875, 0.4687, 0.6875, 0.4375, 0.6875, 0.4375, 0.6875, 0.4687, 0.625, 0.4687, 0.625, 0.4375, 0.625, 0.4844, 0.4688, 0.4687, 0.4688, 0.4687, 0.4375, 0.5, 0.4375, 0.5, 0.4688, 0.4844, 0.4688, 0.4687, 0.5, 0.4687, 0.4688, 0.4687, 0.4688, 0.4844, 0.5, 0.4687, 0.5, 0.4687, 0.4688, 0.5, 0.4688, 0.5, 0.5, 0.4844, 0.5, 0.4844, 0.4688, 0.5, 0.4688, 0.5, 0.4688, 0.4687, 0.5, 0.4687, 0.5, 0.4844, 0.5, 0.4844, 0.4688, 0.4844, 0.4688, 0.4687, 0.4688])
me_sphere.materials.append(mat_main)
me_sphere.materials.append(mat_spike)
me_sphere.materials.append(mat_mouth)
me_sphere.materials.append(mat_eyes)
me_sphere.use_remesh_fix_poles = True
me_sphere.use_remesh_preserve_attributes = False
me_sphere.use_mirror_vertex_groups = False
me_sphere.update()

# ---- objects
ob_sphere = bpy.data.objects.new('Sphere', me_sphere)

# ---- transforms, parenting, visibility, modifiers, constraints
ob_sphere.location = (0.0, 0.0, 0.0)
ob_sphere.lineart.crease_threshold = 0.0
_m = ob_sphere.modifiers.new('Mirror', 'MIRROR')
_m.use_axis = (False, True, False)
_m.use_clip = True

# ---- collection membership
scene.collection.objects.link(ob_sphere)

# ---- scene / render settings (as saved in the file)
scene.frame_start = 1; scene.frame_end = 250; scene.frame_set(1)
scene.render.engine = 'BLENDER_EEVEE_NEXT'
scene.cycles.use_denoising = False
scene.cycles.samples = 128
scene.cycles.sampling_pattern = 'TABULATED_SOBOL'
scene.cycles.use_adaptive_sampling = False
scene.cycles.use_light_tree = False
scene.view_settings.view_transform = 'Filmic'
bpy.context.view_layer.update()

# ---- added for rendering (the .blend has no active camera and no usable light): camera, sun
cam_auto = bpy.data.cameras.new('AutoCamera')
cam_auto.lens = 50.0
cam_auto.sensor_width = 36.0
cam_auto.clip_end = 1000.0
ob_auto_camera = bpy.data.objects.new('AutoCamera', cam_auto)
scene.collection.objects.link(ob_auto_camera)
ob_auto_camera.location = (3.55899, -4.32423, 2.88282)
ob_auto_camera.rotation_euler = (1.09748, -7.21219e-08, 0.694738)
scene.camera = ob_auto_camera
light_auto_sun = bpy.data.lights.new('AutoSun', 'SUN')
light_auto_sun.energy = 3.0
light_auto_sun.angle = 0.0523599
ob_auto_sun = bpy.data.objects.new('AutoSun', light_auto_sun)
scene.collection.objects.link(ob_auto_sun)
ob_auto_sun.rotation_euler = (0.872665, 0.174533, 0.523599)
bpy.context.view_layer.update()
